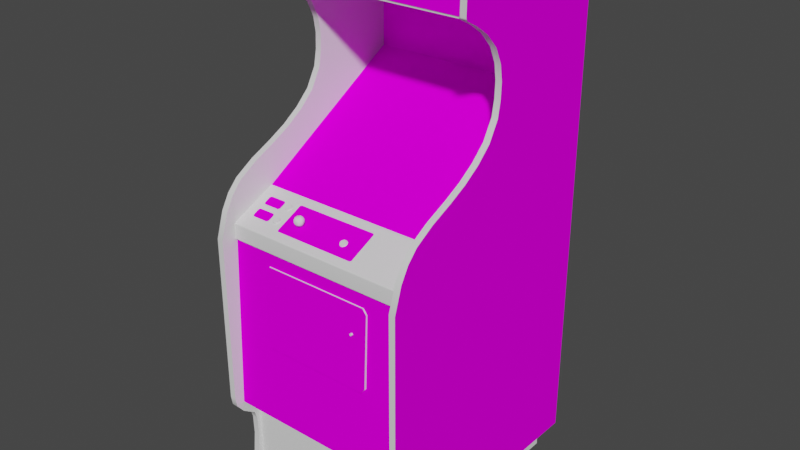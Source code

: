 # Source: grescue.blend  (saved by Blender 2.93.20; exported with 4.5.12 LTS)
import bpy
from mathutils import Matrix  # noqa: F401  (used for matrix-valued properties, if any)

bpy.ops.wm.read_factory_settings(use_empty=True)
scene = bpy.context.scene
scene.name = 'Scene'

# ---- images (referenced by path relative to the original .blend; pixels are not part of the script)
import os
ASSET_DIR = os.environ.get("B2B_ASSET_DIR", "")  # directory of the original .blend (textures are referenced by path, not embedded)
HERE = os.path.dirname(os.path.abspath(__file__))  # packed textures are extracted next to this script under _unpacked/

def load_image(name, relpath, width, height, colorspace="sRGB"):
    """Load a texture the original file referenced (path relative to the .blend, or extracted next to this script)."""
    p = next((c for c in (os.path.join(HERE, relpath), os.path.join(ASSET_DIR, relpath)) if relpath and os.path.exists(c)), "")
    if p:
        img = bpy.data.images.load(p, check_existing=True)
        img.name = name
    else:  # same state as the original file: an image datablock whose file is absent (Cycles renders it pink)
        img = bpy.data.images.new(name, width, height)
        img.source = "FILE"
        img.filepath = "//" + (relpath or name)
    img.colorspace_settings.name = colorspace
    return img
img_01grescuemarqueemap_tiff = load_image('01grescuemarqueemap.TIFF', '01grescuemarqueemap.TIFF', 1024, 1024, 'sRGB')
img_02grescuesnapmap_tiff = load_image('02grescuesnapmap.TIFF', '02grescuesnapmap.TIFF', 1024, 1024, 'sRGB')
img_grescuebezelmap_tiff = load_image('grescuebezelmap.TIFF', 'grescuebezelmap.TIFF', 1024, 1024, 'sRGB')
img_grescuereflectionmap_tiff = load_image('grescuereflectionmap.TIFF', 'grescuereflectionmap.TIFF', 1024, 1024, 'sRGB')
img_grescuesideartmap_tiff = load_image('grescuesideartmap.TIFF', 'grescuesideartmap.TIFF', 1024, 1024, 'sRGB')
img_grescuebezel2artmap_tiff = load_image('grescuebezel2artmap.TIFF', 'grescuebezel2artmap.TIFF', 1024, 1024, 'sRGB')

# ---- materials (node trees are filled in below, after node groups)
mat_01grescuemarquee = bpy.data.materials.new('01grescuemarquee')
mat_01grescuemarquee.use_transparent_shadow = False
mat_01grescuemarquee.roughness = 0.8807
mat_01grescuemarquee.specular_intensity = 0.0
mat_02grescuesnap = bpy.data.materials.new('02grescuesnap')
mat_02grescuesnap.use_transparent_shadow = False
mat_02grescuesnap.roughness = 0.8807
mat_02grescuesnap.specular_intensity = 0.0
mat_grescuebezel = bpy.data.materials.new('grescuebezel')
mat_grescuebezel.use_transparent_shadow = False
mat_grescuebezel.roughness = 0.8807
mat_grescuebezel.specular_intensity = 0.0
mat_grescuereflection = bpy.data.materials.new('grescuereflection')
mat_grescuereflection.use_transparent_shadow = False
mat_grescuereflection.roughness = 0.8807
mat_grescuereflection.specular_intensity = 0.0
mat_grescueblack = bpy.data.materials.new('grescueblack')
mat_grescueblack.use_transparent_shadow = False
mat_grescueblack.roughness = 0.8807
mat_grescueblack.specular_intensity = 0.0
mat_grescueshinywhite = bpy.data.materials.new('grescueshinywhite')
mat_grescueshinywhite.use_transparent_shadow = False
mat_grescueshinywhite.roughness = 0.8313
mat_grescueshinywhite.specular_intensity = 0.7216
mat_grescuesideart = bpy.data.materials.new('grescuesideart')
mat_grescuesideart.use_transparent_shadow = False
mat_grescuesideart.roughness = 0.8807
mat_grescuesideart.specular_intensity = 0.0
mat_grescuebezel2art = bpy.data.materials.new('grescuebezel2art')
mat_grescuebezel2art.use_transparent_shadow = False
mat_grescuebezel2art.roughness = 0.8807
mat_grescuebezel2art.specular_intensity = 0.0
mat_grescuesilver = bpy.data.materials.new('grescuesilver')
mat_grescuesilver.use_transparent_shadow = False
mat_grescuesilver.roughness = 0.8539
mat_grescuesilver.specular_intensity = 0.6588
mat_grescueshinyred = bpy.data.materials.new('grescueshinyred')
mat_grescueshinyred.use_transparent_shadow = False
mat_grescueshinyred.roughness = 0.8313
mat_grescueshinyred.specular_intensity = 0.6902
mat_grescueshinyblack = bpy.data.materials.new('grescueshinyblack')
mat_grescueshinyblack.use_transparent_shadow = False
mat_grescueshinyblack.roughness = 0.7934
mat_grescueshinyblack.specular_intensity = 0.6902

# ---- node groups
ng_auto_smooth = bpy.data.node_groups.new('Auto Smooth', 'GeometryNodeTree')
_s = ng_auto_smooth.interface.new_socket(name='Geometry', in_out='OUTPUT', socket_type='NodeSocketGeometry')
_s = ng_auto_smooth.interface.new_socket(name='Geometry', in_out='INPUT', socket_type='NodeSocketGeometry')
_s = ng_auto_smooth.interface.new_socket(name='Angle', in_out='INPUT', socket_type='NodeSocketFloat')
_s.subtype = 'ANGLE'
_s.min_value = 0.0
_s.max_value = 3.142
ng_auto_smooth.is_modifier = True
_N = ng_auto_smooth.nodes; _L = ng_auto_smooth.links
n0 = _N.new('NodeGroupOutput'); n0.name = 'Group Output'; n0.location = (480, -100)
n1 = _N.new('NodeGroupInput'); n1.name = 'Group Input'; n1.location = (-420, -300)
n2 = _N.new('NodeGroupInput'); n2.name = 'Group Input.001'; n2.location = (-60, -100)
n3 = _N.new('GeometryNodeSetShadeSmooth'); n3.name = 'Set Shade Smooth'; n3.location = (120, -100)
n3.domain = 'EDGE'
n4 = _N.new('GeometryNodeSetShadeSmooth'); n4.name = 'Set Shade Smooth.001'; n4.location = (300, -100)
n5 = _N.new('GeometryNodeInputMeshEdgeAngle'); n5.name = 'Edge Angle'; n5.location = (-420, -220)
n6 = _N.new('GeometryNodeInputEdgeSmooth'); n6.name = 'Is Edge Smooth'; n6.location = (-60, -160)
n7 = _N.new('GeometryNodeInputShadeSmooth'); n7.name = 'Is Face Smooth'; n7.location = (-240, -340)
n8 = _N.new('FunctionNodeBooleanMath'); n8.name = 'Boolean Math'; n8.location = (-60, -220)
n9 = _N.new('FunctionNodeCompare'); n9.name = 'Compare'; n9.location = (-240, -180)
n9.operation = 'LESS_EQUAL'
_L.new(n5.outputs[0], n9.inputs[0])
_L.new(n4.outputs[0], n0.inputs[0])
_L.new(n1.outputs[1], n9.inputs[1])
_L.new(n9.outputs[0], n8.inputs[0])
_L.new(n7.outputs[0], n8.inputs[1])
_L.new(n2.outputs[0], n3.inputs[0])
_L.new(n6.outputs[0], n3.inputs[1])
_L.new(n3.outputs[0], n4.inputs[0])
_L.new(n8.outputs[0], n3.inputs[2])
n0.is_active_output = True

# ---- material node trees
mat_01grescuemarquee.use_nodes = True; mat_01grescuemarquee.node_tree.nodes.clear()
_N = mat_01grescuemarquee.node_tree.nodes; _L = mat_01grescuemarquee.node_tree.links
n0 = _N.new('ShaderNodeBsdfPrincipled'); n0.name = 'Principled BSDF'; n0.location = (10, 300)
n0.distribution = 'GGX'
n0.subsurface_method = 'BURLEY'
n0.inputs[2].default_value = 0.8807
n0.inputs[3].default_value = 1.45
n0.inputs[13].default_value = 0.0
n0.inputs[27].default_value = (0.0, 0.0, 0.0, 1.0)
n0.inputs[28].default_value = 1.0
n1 = _N.new('ShaderNodeOutputMaterial'); n1.name = 'Material Output'; n1.location = (300, 300)
n2 = _N.new('ShaderNodeTexImage'); n2.name = 'Image Texture'; n2.location = (-300, 600)
n2.image = img_01grescuemarqueemap_tiff
_L.new(n0.outputs[0], n1.inputs[0])
_L.new(n2.outputs[0], n0.inputs[0])
n1.is_active_output = True
mat_02grescuesnap.use_nodes = True; mat_02grescuesnap.node_tree.nodes.clear()
_N = mat_02grescuesnap.node_tree.nodes; _L = mat_02grescuesnap.node_tree.links
n0 = _N.new('ShaderNodeBsdfPrincipled'); n0.name = 'Principled BSDF'; n0.location = (10, 300)
n0.distribution = 'GGX'
n0.subsurface_method = 'BURLEY'
n0.inputs[2].default_value = 0.8807
n0.inputs[3].default_value = 1.45
n0.inputs[13].default_value = 0.0
n0.inputs[27].default_value = (0.0, 0.0, 0.0, 1.0)
n0.inputs[28].default_value = 1.0
n1 = _N.new('ShaderNodeOutputMaterial'); n1.name = 'Material Output'; n1.location = (300, 300)
n2 = _N.new('ShaderNodeTexImage'); n2.name = 'Image Texture'; n2.location = (-300, 600)
n2.image = img_02grescuesnapmap_tiff
_L.new(n0.outputs[0], n1.inputs[0])
_L.new(n2.outputs[0], n0.inputs[0])
n1.is_active_output = True
mat_grescuebezel.use_nodes = True; mat_grescuebezel.node_tree.nodes.clear()
_N = mat_grescuebezel.node_tree.nodes; _L = mat_grescuebezel.node_tree.links
n0 = _N.new('ShaderNodeBsdfPrincipled'); n0.name = 'Principled BSDF'; n0.location = (10, 300)
n0.distribution = 'GGX'
n0.subsurface_method = 'BURLEY'
n0.inputs[2].default_value = 0.8807
n0.inputs[3].default_value = 1.45
n0.inputs[13].default_value = 0.0
n0.inputs[27].default_value = (0.0, 0.0, 0.0, 1.0)
n0.inputs[28].default_value = 1.0
n1 = _N.new('ShaderNodeOutputMaterial'); n1.name = 'Material Output'; n1.location = (300, 300)
n2 = _N.new('ShaderNodeTexImage'); n2.name = 'Image Texture'; n2.location = (-300, 600)
n2.image = img_grescuebezelmap_tiff
_L.new(n0.outputs[0], n1.inputs[0])
_L.new(n2.outputs[0], n0.inputs[0])
n1.is_active_output = True
mat_grescuereflection.use_nodes = True; mat_grescuereflection.node_tree.nodes.clear()
_N = mat_grescuereflection.node_tree.nodes; _L = mat_grescuereflection.node_tree.links
n0 = _N.new('ShaderNodeBsdfPrincipled'); n0.name = 'Principled BSDF'; n0.location = (10, 300)
n0.distribution = 'GGX'
n0.subsurface_method = 'BURLEY'
n0.inputs[2].default_value = 0.8807
n0.inputs[3].default_value = 1.45
n0.inputs[4].default_value = 0.65
n0.inputs[13].default_value = 0.0
n0.inputs[27].default_value = (0.0, 0.0, 0.0, 1.0)
n0.inputs[28].default_value = 1.0
n1 = _N.new('ShaderNodeOutputMaterial'); n1.name = 'Material Output'; n1.location = (300, 300)
n2 = _N.new('ShaderNodeTexImage'); n2.name = 'Image Texture'; n2.location = (-300, 600)
n2.image = img_grescuereflectionmap_tiff
_L.new(n0.outputs[0], n1.inputs[0])
_L.new(n2.outputs[0], n0.inputs[0])
n1.is_active_output = True
mat_grescueblack.use_nodes = True; mat_grescueblack.node_tree.nodes.clear()
_N = mat_grescueblack.node_tree.nodes; _L = mat_grescueblack.node_tree.links
n0 = _N.new('ShaderNodeBsdfPrincipled'); n0.name = 'Principled BSDF'; n0.location = (10, 300)
n0.distribution = 'GGX'
n0.subsurface_method = 'BURLEY'
n0.inputs[2].default_value = 0.8807
n0.inputs[3].default_value = 1.45
n0.inputs[13].default_value = 0.0
n0.inputs[27].default_value = (0.0, 0.0, 0.0, 1.0)
n0.inputs[28].default_value = 1.0
n1 = _N.new('ShaderNodeOutputMaterial'); n1.name = 'Material Output'; n1.location = (300, 300)
_L.new(n0.outputs[0], n1.inputs[0])
n1.is_active_output = True
mat_grescueshinywhite.use_nodes = True; mat_grescueshinywhite.node_tree.nodes.clear()
_N = mat_grescueshinywhite.node_tree.nodes; _L = mat_grescueshinywhite.node_tree.links
n0 = _N.new('ShaderNodeBsdfPrincipled'); n0.name = 'Principled BSDF'; n0.location = (10, 300)
n0.distribution = 'GGX'
n0.subsurface_method = 'BURLEY'
n0.inputs[2].default_value = 0.8313
n0.inputs[3].default_value = 1.45
n0.inputs[13].default_value = 0.7216
n0.inputs[27].default_value = (0.0, 0.0, 0.0, 1.0)
n0.inputs[28].default_value = 1.0
n1 = _N.new('ShaderNodeOutputMaterial'); n1.name = 'Material Output'; n1.location = (300, 300)
_L.new(n0.outputs[0], n1.inputs[0])
n1.is_active_output = True
mat_grescuesideart.use_nodes = True; mat_grescuesideart.node_tree.nodes.clear()
_N = mat_grescuesideart.node_tree.nodes; _L = mat_grescuesideart.node_tree.links
n0 = _N.new('ShaderNodeBsdfPrincipled'); n0.name = 'Principled BSDF'; n0.location = (10, 300)
n0.distribution = 'GGX'
n0.subsurface_method = 'BURLEY'
n0.inputs[2].default_value = 0.8807
n0.inputs[3].default_value = 1.45
n0.inputs[13].default_value = 0.0
n0.inputs[27].default_value = (0.0, 0.0, 0.0, 1.0)
n0.inputs[28].default_value = 1.0
n1 = _N.new('ShaderNodeOutputMaterial'); n1.name = 'Material Output'; n1.location = (300, 300)
n2 = _N.new('ShaderNodeTexImage'); n2.name = 'Image Texture'; n2.location = (-300, 600)
n2.image = img_grescuesideartmap_tiff
_L.new(n0.outputs[0], n1.inputs[0])
_L.new(n2.outputs[0], n0.inputs[0])
n1.is_active_output = True
mat_grescuebezel2art.use_nodes = True; mat_grescuebezel2art.node_tree.nodes.clear()
_N = mat_grescuebezel2art.node_tree.nodes; _L = mat_grescuebezel2art.node_tree.links
n0 = _N.new('ShaderNodeBsdfPrincipled'); n0.name = 'Principled BSDF'; n0.location = (10, 300)
n0.distribution = 'GGX'
n0.subsurface_method = 'BURLEY'
n0.inputs[2].default_value = 0.8807
n0.inputs[3].default_value = 1.45
n0.inputs[13].default_value = 0.0
n0.inputs[27].default_value = (0.0, 0.0, 0.0, 1.0)
n0.inputs[28].default_value = 1.0
n1 = _N.new('ShaderNodeOutputMaterial'); n1.name = 'Material Output'; n1.location = (300, 300)
n2 = _N.new('ShaderNodeTexImage'); n2.name = 'Image Texture'; n2.location = (-300, 600)
n2.image = img_grescuebezel2artmap_tiff
_L.new(n0.outputs[0], n1.inputs[0])
_L.new(n2.outputs[0], n0.inputs[0])
n1.is_active_output = True
mat_grescuesilver.use_nodes = True; mat_grescuesilver.node_tree.nodes.clear()
_N = mat_grescuesilver.node_tree.nodes; _L = mat_grescuesilver.node_tree.links
n0 = _N.new('ShaderNodeBsdfPrincipled'); n0.name = 'Principled BSDF'; n0.location = (10, 300)
n0.distribution = 'GGX'
n0.subsurface_method = 'BURLEY'
n0.inputs[2].default_value = 0.8539
n0.inputs[3].default_value = 1.45
n0.inputs[13].default_value = 0.6588
n0.inputs[27].default_value = (0.0, 0.0, 0.0, 1.0)
n0.inputs[28].default_value = 1.0
n1 = _N.new('ShaderNodeOutputMaterial'); n1.name = 'Material Output'; n1.location = (300, 300)
_L.new(n0.outputs[0], n1.inputs[0])
n1.is_active_output = True
mat_grescueshinyred.use_nodes = True; mat_grescueshinyred.node_tree.nodes.clear()
_N = mat_grescueshinyred.node_tree.nodes; _L = mat_grescueshinyred.node_tree.links
n0 = _N.new('ShaderNodeBsdfPrincipled'); n0.name = 'Principled BSDF'; n0.location = (10, 300)
n0.distribution = 'GGX'
n0.subsurface_method = 'BURLEY'
n0.inputs[2].default_value = 0.8313
n0.inputs[3].default_value = 1.45
n0.inputs[13].default_value = 0.6902
n0.inputs[27].default_value = (0.0, 0.0, 0.0, 1.0)
n0.inputs[28].default_value = 1.0
n1 = _N.new('ShaderNodeOutputMaterial'); n1.name = 'Material Output'; n1.location = (300, 300)
_L.new(n0.outputs[0], n1.inputs[0])
n1.is_active_output = True
mat_grescueshinyblack.use_nodes = True; mat_grescueshinyblack.node_tree.nodes.clear()
_N = mat_grescueshinyblack.node_tree.nodes; _L = mat_grescueshinyblack.node_tree.links
n0 = _N.new('ShaderNodeBsdfPrincipled'); n0.name = 'Principled BSDF'; n0.location = (10, 300)
n0.distribution = 'GGX'
n0.subsurface_method = 'BURLEY'
n0.inputs[2].default_value = 0.7934
n0.inputs[3].default_value = 1.45
n0.inputs[13].default_value = 0.6902
n0.inputs[27].default_value = (0.0, 0.0, 0.0, 1.0)
n0.inputs[28].default_value = 1.0
n1 = _N.new('ShaderNodeOutputMaterial'); n1.name = 'Material Output'; n1.location = (300, 300)
_L.new(n0.outputs[0], n1.inputs[0])
n1.is_active_output = True

# ---- world
world_world = bpy.data.worlds.new('World'); scene.world = world_world
world_world.use_nodes = True; world_world.node_tree.nodes.clear()
_N = world_world.node_tree.nodes; _L = world_world.node_tree.links
n0 = _N.new('ShaderNodeOutputWorld'); n0.name = 'World Output'; n0.location = (300, 300)
n1 = _N.new('ShaderNodeBackground'); n1.name = 'Background'; n1.location = (10, 300)
n1.inputs[0].default_value = (0.05088, 0.05088, 0.05088, 1.0)
_L.new(n1.outputs[0], n0.inputs[0])
n0.is_active_output = True
world_world.color = (0.05088, 0.05088, 0.05088)
world_world.use_sun_shadow = False
world_world.sun_shadow_jitter_overblur = 0.0

# ---- meshes
me_grescue = bpy.data.meshes.new('grescue')
me_grescue.from_pydata([(-0.2645, 0.6109, -0.05009), (0.3513, 0.6109, -0.05009), (0.3513, 0.74, -0.05329), (-0.2645, 0.74, -0.05329), (0.1382, 0.1484, -0.2159), (0.2286, 0.1302, -0.2262), (0.2264, 0.1861, -0.3255), (-0.04394, 0.0171, -0.0259), (0.04464, 0.01994, -0.02163), (0.045, 0.08967, -0.1099), (0.1322, 0.2508, -0.4276), (0.04464, 0.2547, -0.4261), (0.045, 0.2121, -0.3205), (-0.0507, 0.148, -0.2159), (-0.1421, 0.1299, -0.2262), (-0.14, 0.0726, -0.1319), (0.1364, 0.08434, -0.1166), (-0.04999, 0.2039, -0.3223), (-0.04892, 0.08434, -0.117), (0.1364, 0.2046, -0.3226), (0.1322, 0.0171, -0.0259), (0.2207, 0.0114, -0.03978), (0.2264, 0.0726, -0.1319), (-0.04536, 0.2505, -0.4268), (-0.1364, 0.2359, -0.4247), (-0.1418, 0.185, -0.3247), (0.045, 0.1576, -0.2113), (0.2207, 0.237, -0.4261), (-0.1336, 0.0114, -0.03978), (-0.2666, 0.0171, 0.03671), (0.3552, 0.0171, 0.03671), (0.3552, 0.3145, -0.4674), (-0.2666, 0.3145, -0.4674), (-0.1709, 0.3028, -0.451), (0.2595, 0.3028, -0.451), (-0.1709, 0.03524, 0.002204), (0.2595, 0.03524, 0.002204), (-0.2627, -0.8944, -0.5933), (-0.2627, 0.317, -0.1789), (-0.2627, -0.7208, 0.1637), (0.352, -0.7489, 0.1541), (0.352, -0.7208, 0.1637), (0.352, -0.08607, 0.2359), (0.352, -0.6596, 0.2313), (-0.2627, -0.6596, 0.2313), (-0.2627, -0.6902, 0.2071), (-0.2627, -0.7489, 0.1541), (0.352, 0.7503, -0.308), (-0.2674, -0.884, -0.5688), (-0.2674, 0.6027, -0.5688), (-0.2627, 0.7503, -0.308), (-0.2627, 0.4646, -0.1821), (0.352, 0.1459, 0.01572), (0.3588, -0.884, -0.5688), (-0.2627, -0.8944, 0.1587), (-0.2674, 0.6048, -0.05223), (-0.2684, 0.5667, -0.4678), (0.352, 0.4155, -0.1899), (0.352, 0.4646, -0.1821), (-0.2627, 0.5137, -0.1593), (0.3502, -0.9463, -0.5197), (0.3502, -0.9463, 0.08723), (0.3588, 0.7364, -0.2913), (-0.2674, -0.884, 0.1406), (-0.2674, 0.7364, -0.2913), (0.3588, 0.6027, -0.5688), (0.04536, 0.02065, 0.01715), (0.2286, 0.1302, -0.2269), (0.3228, 0.1555, -0.2127), (0.04464, 0.2547, -0.4265), (-0.2375, 0.1569, -0.2116), (-0.1421, 0.1299, -0.2269), (-0.1418, 0.185, -0.3251), (0.3207, 0.2238, -0.3279), (0.2264, 0.1857, -0.3262), (0.3588, -0.884, 0.1406), (0.3588, -0.6478, 0.1406), (0.3588, 0.6048, -0.05223), (0.3588, 0.7468, -0.05401), (-0.2674, 0.7468, -0.05401), (0.352, 0.6176, -0.02981), (-0.04394, 0.0171, -0.02626), (-0.2396, 0.09038, -0.09954), (-0.1336, 0.0114, -0.04049), (0.352, 0.1765, -0.04404), (0.352, 0.2138, -0.09919), (0.352, 0.6215, -0.5933), (-0.2627, -0.08607, 0.2359), (-0.2627, 0.5582, -0.1177), (-0.261, -0.8449, -0.5197), (0.3502, -0.8449, -0.5197), (-0.261, -0.9463, -0.5197), (-0.261, -0.9463, 0.08723), (-0.261, -0.8449, 0.08723), (0.3502, -0.8449, 0.08723), (-0.13, -0.408, 0.1616), (-0.1436, -0.1615, 0.1491), (-0.1436, -0.392, 0.1609), (-0.13, -0.1437, 0.1872), (0.2193, -0.1455, 0.1484), (0.2328, -0.392, 0.1609), (0.2328, -0.1615, 0.1491), (0.2328, -0.1597, 0.1883), (-0.2674, -0.6574, 0.2029), (-0.2674, -0.6478, 0.1406), (0.2193, -0.408, 0.1616), (-0.13, -0.1455, 0.1484), (-0.1436, -0.1597, 0.1883), (0.352, 0.7482, -0.0323), (0.3261, 0.01852, 0.01857), (0.2207, 0.0114, -0.04049), (-0.2627, 0.6215, -0.5933), (-0.2827, 0.7503, -0.308), (-0.2627, 0.7482, -0.0323), (-0.2328, 0.2964, -0.4468), (-0.04536, 0.2505, -0.4272), (0.352, -0.8944, 0.1587), (0.352, -0.8944, -0.5933), (0.3719, -0.8944, -0.5933), (-0.14, 0.0726, -0.1326), (0.352, 0.2583, -0.1461), (0.3246, 0.08896, -0.1003), (0.2264, 0.0726, -0.1323), (0.1322, 0.2508, -0.4283), (0.3719, 0.7482, -0.0323), (-0.2827, 0.6215, -0.5933), (0.3719, 0.6215, -0.5933), (0.1802, 0.01994, 0.0175), (0.1322, 0.0171, -0.02626), (0.04464, 0.01994, -0.02199), (0.2193, -0.1437, 0.1872), (-0.13, -0.4063, 0.2007), (-0.1436, -0.3902, 0.1997), (-0.09339, 0.2953, -0.4461), (0.3189, 0.2946, -0.4471), (0.352, 0.0758, 0.1506), (-0.1364, 0.2359, -0.4251), (-0.2421, 0.0203, 0.01893), (0.352, -0.005672, 0.2107), (0.2207, 0.237, -0.4268), (-0.235, 0.2245, -0.3258), (-0.09126, 0.02065, 0.01786), (0.1802, 0.2946, -0.4464), (0.04536, 0.2946, -0.4457), (0.3719, -0.6902, 0.2071), (0.352, -0.6902, 0.2071), (-0.2827, -0.6902, 0.2071), (0.3719, -0.6596, 0.2313), (0.3719, -0.7489, 0.1541), (0.3719, -0.7208, 0.1637), (-0.2827, -0.08607, 0.2359), (-0.2627, -0.6297, 0.2363), (0.352, -0.6297, 0.2363), (0.3719, -0.08607, 0.2359), (0.352, -0.8147, 0.1516), (-0.2627, -0.8147, 0.1516), (-0.2627, 0.1765, -0.04404), (-0.2627, 0.2138, -0.09919), (-0.145, 2.039e-05, 0.08545), (-0.135, 0.001444, 0.08616), (-0.1372, 0.003934, 0.08083), (-0.145, -0.02239, 0.1342), (-0.135, -0.02097, 0.1349), (-0.1372, -0.01848, 0.1299), (-0.2627, 0.3665, -0.1881), (-0.2827, 0.3665, -0.1881), (-0.2827, 0.2583, -0.1461), (0.352, 0.3665, -0.1881), (0.352, 0.317, -0.1789), (0.3719, 0.0758, 0.1506), (-0.2627, 0.0758, 0.1506), (0.3719, 0.4646, -0.1821), (0.3719, 0.5137, -0.1593), (0.3719, 0.5888, -0.07357), (0.352, 0.5888, -0.07357), (0.352, 0.5582, -0.1177), (0.352, 0.1132, 0.0883), (-0.2827, 0.5137, -0.1593), (-0.2627, 0.5888, -0.07357), (-0.1418, -0.02453, 0.1434), (-0.1372, -0.0231, 0.1402), (-0.1372, -0.001047, 0.0915), (-0.2827, 0.4646, -0.1821), (-0.2827, 0.4155, -0.1899), (-0.2627, 0.04022, 0.1844), (-0.2827, 0.04022, 0.1844), (-0.2627, -0.005672, 0.2107), (-0.2827, 0.6176, -0.02981), (-0.2627, 0.6176, -0.02981), (0.352, 0.04022, 0.1844), (-0.2627, 0.1132, 0.0883), (-0.2627, 0.1459, 0.01572), (0.3719, -0.8147, 0.1516), (-0.1535, 0.003578, 0.08012), (-0.1482, 0.005001, 0.07656), (-0.1535, -0.01883, 0.1289), (-0.1482, -0.01706, 0.1253), (0.3719, 0.317, -0.1789), (-0.2627, 0.2583, -0.1461), (-0.1482, -0.02559, 0.1442), (-0.1361, -0.02417, 0.1406), (-0.1418, -0.02559, 0.1442), (-0.1535, -0.003893, 0.09079), (-0.1482, -0.005316, 0.09435), (-0.1482, -0.003181, 0.09541), (-0.1361, -0.001758, 0.09186), (-0.1418, -0.003181, 0.09541), (0.352, 0.5137, -0.1593), (0.3719, 0.5582, -0.1177), (-0.2827, 0.1765, -0.04404), (-0.1361, -0.02097, 0.1281), (-0.1361, -0.01883, 0.1289), (-0.1418, -0.01919, 0.1246), (-0.1343, -0.001047, 0.0851), (-0.1361, 0.001443, 0.0794), (-0.1361, 0.003578, 0.08012), (-0.1535, -0.001758, 0.09186), (-0.1556, 0.0007319, 0.08581), (-0.1556, -0.001047, 0.0851), (-0.1535, 0.001443, 0.0794), (-0.1535, -0.02417, 0.1406), (-0.1556, -0.02133, 0.1349), (-0.1556, -0.02346, 0.1338), (-0.1535, -0.02097, 0.1281), (-0.2627, 0.4155, -0.1899), (-0.1343, 0.0007319, 0.08581), (-0.1343, -0.02133, 0.1349), (-0.1418, -0.01706, 0.1253), (-0.1418, 0.005001, 0.07656), (0.352, 0.6094, -0.03444), (-0.2627, 0.6094, -0.03444), (-0.1528, -0.0231, 0.1402), (-0.1478, -0.02453, 0.1434), (-0.1418, 0.005357, 0.07763), (-0.1418, -0.01706, 0.1264), (-0.1482, 0.005357, 0.07798), (-0.1528, 0.003934, 0.08083), (-0.1528, -0.01848, 0.1299), (-0.1478, -0.00247, 0.0947), (-0.1418, -0.00247, 0.0947), (-0.1482, -0.01706, 0.1267), (-0.1546, 0.001444, 0.08616), (-0.1528, -0.001047, 0.0915), (-0.1546, -0.02097, 0.1349), (-0.1485, -0.01955, 0.1239), (-0.1347, -0.02168, 0.1264), (-0.1411, -0.0199, 0.1221), (-0.1414, -0.01955, 0.1239), (-0.1542, 0.001088, 0.07869), (-0.1485, 0.002511, 0.07514), (-0.1489, 0.002511, 0.07336), (-0.1542, -0.02133, 0.1274), (-0.1489, -0.0199, 0.1221), (-0.1347, 0.0003762, 0.07763), (-0.1411, 0.002511, 0.07336), (-0.1414, 0.002511, 0.07514), (0.08662, -0.01563, 0.115), (0.09232, -0.01385, 0.1114), (0.09196, -0.01421, 0.1093), (0.09979, -0.01421, 0.1093), (0.1062, -0.01599, 0.1136), (-0.1357, -0.02666, 0.1399), (-0.1414, -0.02844, 0.1438), (-0.1411, -0.02986, 0.1442), (-0.1489, -0.02986, 0.1442), (0.09943, -0.02275, 0.1313), (0.09232, -0.02275, 0.1313), (0.09196, -0.02417, 0.1313), (0.08556, -0.02239, 0.1271), (-0.1357, -0.004249, 0.09114), (-0.1414, -0.006027, 0.09506), (-0.1411, -0.007806, 0.09541), (-0.1489, -0.007806, 0.09541), (-0.1485, -0.006027, 0.09506), (-0.1553, -0.005672, 0.09114), (0.1051, -0.02097, 0.1274), (0.09979, -0.02417, 0.1313), (-0.1485, -0.02844, 0.1438), (-0.1553, -0.02808, 0.1399), (0.1073, -0.01812, 0.121), (0.1062, -0.02239, 0.1271), (-0.1336, -0.001758, 0.0851), (-0.1347, -0.005672, 0.09114), (-0.1336, -0.02382, 0.1338), (-0.1347, -0.02808, 0.1399), (0.08662, -0.02097, 0.1274), (0.08307, -0.01919, 0.1203), (-0.1542, -0.02666, 0.1399), (-0.1578, -0.02488, 0.1331), (-0.1542, -0.004249, 0.09114), (-0.1578, -0.00247, 0.08439), (-0.1564, -0.02382, 0.1338), (-0.1553, -0.02168, 0.1264), (0.08413, -0.01812, 0.121), (0.08556, -0.01599, 0.1136), (-0.1564, -0.001758, 0.0851), (-0.1553, 0.0003762, 0.07763), (-0.1322, -0.02488, 0.1331), (-0.1357, -0.02133, 0.1274), (-0.1322, -0.00247, 0.08439), (-0.1357, 0.001088, 0.07869), (0.1087, -0.01919, 0.1203), (0.1051, -0.01563, 0.115), (-0.1361, -0.02631, 0.1395), (-0.1418, -0.02773, 0.1431), (0.09232, -0.02204, 0.1303), (-0.1418, -0.005316, 0.09435), (-0.1361, -0.003893, 0.09079), (-0.1482, -0.02773, 0.1431), (0.1065, -0.01777, 0.121), (-0.1343, -0.02346, 0.1338), (-0.1535, -0.02631, 0.1395), (0.09908, -0.01385, 0.1114), (-0.1482, -0.01919, 0.1246), (-0.1482, 0.002867, 0.07585), (-0.1418, 0.002867, 0.07585), (-0.2827, -0.7489, 0.1541), (-0.2827, -0.7208, 0.1637), (-0.2827, -0.6596, 0.2313), (0.3719, 0.04022, 0.1844), (0.3719, 0.7503, -0.308), (-0.2827, -0.8147, 0.1516), (-0.2827, 0.317, -0.1789), (0.3719, 0.1765, -0.04404), (-0.2827, 0.1459, 0.01572), (-0.2827, -0.8944, -0.5933), (0.3588, -0.08572, 0.1801), (-0.2674, -0.08572, 0.1801), (0.3588, -0.6574, 0.2029), (0.2328, -0.3902, 0.1997), (0.3719, 0.6176, -0.02981), (0.3719, 0.2583, -0.1461), (0.3719, 0.2138, -0.09919), (-0.2827, 0.7482, -0.0323), (-0.2827, 0.2138, -0.09919), (-0.2827, 0.1132, 0.0883), (-0.2827, 0.5888, -0.07357), (-0.2855, 0.6301, -0.3532), (-0.2855, 0.6301, -0.04049), (-0.2855, 0.7151, -0.04049), (-0.2855, 0.7151, -0.3532), (0.3719, 0.4155, -0.1899), (0.3719, 0.3665, -0.1881), (-0.2257, -0.009585, 0.1), (-0.1695, -0.007451, 0.09541), (-0.1745, 0.003578, 0.07087), (-0.2307, 0.001799, 0.07514), (-0.2257, -0.03058, 0.1459), (-0.1695, -0.02844, 0.1413), (-0.1745, -0.01741, 0.1168), (-0.2307, -0.01919, 0.1214), (-0.2827, 0.5582, -0.1177), (0.3719, 0.1459, 0.01572), (-0.2827, -0.005672, 0.2107), (0.3719, -0.005672, 0.2107), (0.2193, -0.4063, 0.2007), (-0.2827, 0.0758, 0.1506), (0.3719, 0.1132, 0.0883), (-0.2827, -0.8944, 0.1587), (0.3719, -0.8944, 0.1587), (-0.1695, -0.01919, 0.1214), (-0.1695, 0.001799, 0.07514), (-0.2257, -0.01741, 0.1168), (-0.2257, 0.003578, 0.07087), (-0.1745, -0.009585, 0.1), (-0.1745, -0.03058, 0.1459), (-0.2307, -0.02844, 0.1413), (-0.2307, -0.007451, 0.09541), (0.3719, -0.6297, 0.2363), (-0.2827, -0.6297, 0.2363), (0.3719, 0.6094, -0.03444), (-0.2827, 0.6094, -0.03444), (-0.2652, 0.3042, -0.4678), (0.3559, 0.3042, -0.4678), (0.3545, 0.5667, -0.4678), (-0.1144, -0.03733, 0.1605), (0.1564, -0.03556, 0.157), (0.1521, 0.007136, 0.06304), (-0.1183, 0.005713, 0.0666), (0.1521, -0.03733, 0.1605), (-0.1183, -0.03556, 0.157), (-0.1144, 0.007136, 0.06304), (0.1564, 0.005713, 0.0666), (-0.2677, 0.01852, 0.03671), (-0.2677, -0.04765, 0.1833), (0.3584, -0.07078, 0.02853), (0.3584, -0.04765, 0.1833), (0.3584, 0.01852, 0.03671), (-0.2677, -0.07078, 0.02853), (0.3584, -0.05156, 0.1872), (-0.2677, -0.05156, 0.1872), (-0.2677, -0.09781, 0.1872), (0.3584, -0.09781, 0.1872), (-0.05853, -0.003181, 0.1257), (-0.06208, -0.005316, 0.1303), (-0.06208, -0.03022, 0.1192), (-0.06208, -0.001047, 0.1207), (-0.06208, -0.02631, 0.1096), (-0.06813, -0.02951, 0.1171), (-0.05853, -0.02808, 0.1143), (0.1809, -0.2366, 0.1872), (0.1855, -0.238, 0.1872), (0.1855, -0.238, 0.1979), (0.1884, -0.2341, 0.1872), (0.1855, -0.2302, 0.1872), (-0.06813, -0.004604, 0.1285), (-0.06813, -0.001758, 0.1225), (-0.06813, -0.02702, 0.1114), (0.1809, -0.2316, 0.1872), (0.1855, -0.2302, 0.1979), (0.1809, -0.2316, 0.1979), (0.1884, -0.2341, 0.1979), (0.1809, -0.2366, 0.1979), (0.09267, -0.01136, 0.1139), (0.09587, -0.01634, 0.1217), (0.1055, -0.01492, 0.1225), (0.1037, -0.01279, 0.1171), (0.08698, -0.01314, 0.1164), (0.09232, -0.01136, 0.1128), (0.09232, -0.0135, 0.1118), (0.08698, -0.02026, 0.1267), (0.09232, -0.0199, 0.1313), (0.1044, -0.01812, 0.1278), (0.09908, -0.0199, 0.1313), (0.09908, -0.02204, 0.1303), (0.1044, -0.01528, 0.1153), (0.1044, -0.01314, 0.1164), (0.08698, -0.01812, 0.1278), (0.08485, -0.01563, 0.1221), (0.08485, -0.01777, 0.121), (0.08698, -0.01528, 0.1153), (0.1044, -0.02026, 0.1267), (0.1065, -0.01563, 0.1221), (0.09908, -0.0135, 0.1118), (0.09872, -0.01883, 0.131), (0.1037, -0.01741, 0.1274), (0.09872, -0.01101, 0.1139), (0.08769, -0.01279, 0.1171), (0.08591, -0.01492, 0.1225), (0.09908, -0.01136, 0.1128), (0.08769, -0.01741, 0.1274), (0.09267, -0.01883, 0.131), (-0.07027, 0.01034, 0.1363), (-0.07703, 0.007491, 0.1296), (-0.07489, 0.003222, 0.137), (-0.05639, -0.01136, 0.1171), (-0.05924, -0.003537, 0.1114), (-0.05177, -0.004249, 0.116), (-0.06066, 0.01532, 0.1242), (-0.05888, 0.01105, 0.1164), (-0.06778, 0.01212, 0.1175), (-0.05888, 0.001088, 0.142), (-0.06351, -0.006383, 0.1417), (-0.0539, -0.005316, 0.1388), (-0.07881, -0.00247, 0.1313), (-0.07774, -0.007095, 0.1239), (-0.07454, -0.01136, 0.131), (-0.05924, -0.01314, 0.1356), (-0.06351, 0.005357, 0.1118), (-0.07881, 0.001443, 0.1221), (-0.06066, 0.00927, 0.1392), (-0.05248, 0.00429, 0.137), (-0.05497, 0.01212, 0.1317), (-0.05639, -0.01492, 0.1264), (-0.04963, -0.008518, 0.1235), (-0.05177, -0.0103, 0.1321), (-0.04892, 0.006068, 0.1292), (-0.06778, -0.002114, 0.1111), (-0.07276, 0.00429, 0.1146), (-0.07169, -0.01314, 0.1217), (-0.0539, 0.00429, 0.1146), (-0.05248, 0.01034, 0.1221), (-0.07276, -0.005316, 0.1388), (-0.06778, 0.002511, 0.1417), (-0.066, -0.01634, 0.1292), (-0.06778, -0.01208, 0.1367), (-0.04821, -0.00247, 0.1313), (-0.04821, 0.001443, 0.1221), (-0.066, -0.0103, 0.1143), (-0.07489, 0.00927, 0.1214), (-0.07027, 0.0139, 0.1271), (-0.06351, 0.01461, 0.1324), (-0.07454, -0.005316, 0.116), (-0.06351, -0.01563, 0.1207)], [], [(404, 408, 410, 409), (210, 212, 227, 211), (15, 18, 13, 14), (225, 205, 307, 213), (16, 22, 5, 4), (6, 19, 4, 5), (8, 20, 16, 9), (214, 315, 228, 215), (26, 13, 18, 9), (18, 15, 28, 7), (22, 16, 20, 21), (314, 219, 193, 194), (233, 228, 194, 235), (17, 25, 14, 13), (25, 17, 23, 24), (270, 269, 307, 306), (304, 303, 200, 201), (388, 383, 387, 385), (369, 318, 44, 151), (334, 209, 156, 157), (37, 38, 39), (40, 41, 42), (41, 43, 42), (44, 45, 39), (37, 39, 46), (244, 251, 223, 313), (41, 145, 43), (184, 44, 39), (76, 104, 63, 75), (154, 168, 47), (37, 50, 51), (40, 42, 52), (157, 156, 39), (79, 78, 62, 64), (37, 155, 54), (97, 95, 131, 132), (57, 58, 47), (50, 59, 51), (75, 63, 48, 53), (103, 328, 326, 327), (120, 331, 197, 168), (129, 66, 127), (69, 143, 133), (232, 199, 201, 179), (143, 69, 123), (72, 140, 70, 71), (86, 126, 118, 117), (116, 359, 192, 154), (80, 108, 47), (66, 129, 81), (154, 84, 85), (50, 113, 188), (154, 40, 52), (37, 111, 50), (175, 174, 47), (184, 87, 44), (42, 176, 52), (37, 164, 38), (50, 178, 88), (108, 124, 320, 47), (321, 358, 54, 155), (323, 84, 52, 352), (409, 411, 403, 404), (168, 167, 47), (84, 323, 332, 85), (102, 329, 100, 101), (374, 77, 55, 56), (93, 89, 91, 92), (2, 3, 0, 1), (156, 184, 39), (419, 433, 312, 257), (325, 125, 111, 37), (109, 110, 128), (92, 61, 94, 93), (391, 392, 389, 390), (339, 340, 337, 338), (412, 410, 408, 400), (114, 136, 115), (42, 189, 176), (191, 190, 184), (341, 57, 167, 342), (322, 166, 198, 38), (271, 282, 269, 270), (154, 120, 168), (38, 198, 39), (311, 222, 291, 287), (207, 175, 47), (37, 51, 224), (142, 123, 139), (50, 88, 59), (141, 81, 83), (127, 128, 129), (130, 102, 101, 99), (374, 56, 372, 373), (329, 355, 105, 100), (58, 207, 47), (281, 213, 269, 282), (117, 116, 154), (107, 98, 106, 96), (133, 115, 69), (139, 134, 142), (189, 135, 176), (190, 170, 184), (83, 137, 141), (42, 138, 189), (184, 186, 87), (154, 85, 120), (198, 157, 39), (297, 245, 298, 283), (174, 80, 47), (50, 188, 178), (67, 68, 73, 74), (37, 46, 155), (37, 224, 164), (167, 57, 47), (122, 121, 68, 67), (43, 152, 42), (87, 151, 44), (174, 229, 80), (188, 230, 178), (81, 141, 66), (123, 142, 143), (115, 133, 114), (154, 52, 84), (156, 191, 184), (128, 127, 109), (148, 40, 154, 192), (176, 357, 352, 52), (117, 118, 359, 116), (43, 147, 368, 152), (124, 108, 80, 330), (370, 229, 174, 173), (31, 32, 29, 30), (57, 341, 171, 58), (146, 317, 39, 45), (49, 65, 53, 48), (158, 159, 160), (161, 162, 163), (126, 86, 47, 320), (65, 49, 64, 62), (418, 439, 433, 419), (189, 319, 169, 135), (319, 189, 138, 354), (370, 330, 80, 229), (42, 153, 354, 138), (331, 120, 85, 332), (46, 39, 317, 316), (37, 54, 358, 325), (353, 150, 87, 186), (178, 230, 371, 336), (179, 180, 161), (239, 181, 158), (188, 113, 333, 187), (147, 43, 145, 144), (170, 190, 335, 356), (224, 51, 182, 183), (164, 224, 183, 165), (153, 42, 152, 368), (41, 149, 144, 145), (222, 311, 220, 221), (196, 227, 212, 313), (208, 175, 207, 172), (209, 324, 191, 156), (424, 431, 422, 423), (357, 176, 135, 169), (4, 26, 9, 16), (211, 226, 310, 210), (34, 33, 35, 36), (388, 385, 392, 391), (204, 216, 202, 203), (306, 307, 205, 206), (394, 405, 398, 395), (428, 417, 430, 429), (149, 41, 40, 148), (336, 351, 88, 178), (175, 208, 173, 174), (95, 105, 355, 131), (221, 195, 223, 222), (90, 94, 61, 60), (217, 193, 219, 218), (384, 386, 387, 383), (11, 23, 17, 12), (346, 343, 344, 345), (439, 426, 425, 433), (215, 225, 213, 214), (166, 334, 157, 198), (324, 335, 190, 191), (59, 88, 351, 177), (155, 46, 316, 321), (60, 61, 92, 91), (218, 202, 216, 217), (315, 214, 300, 255), (231, 232, 161), (242, 238, 158), (158, 160, 233), (26, 4, 19, 12), (161, 163, 234), (313, 223, 195, 196), (235, 236, 158), (240, 237, 161), (177, 182, 51, 59), (401, 403, 411, 402), (158, 181, 159), (232, 179, 161), (161, 180, 162), (238, 239, 158), (356, 185, 184, 170), (161, 234, 240), (158, 233, 235), (187, 371, 230, 188), (402, 412, 400, 401), (241, 242, 158), (236, 241, 158), (243, 231, 161), (237, 243, 161), (285, 293, 286, 268), (252, 292, 251, 244), (218, 219, 248, 295), (296, 290, 295, 248), (304, 308, 277, 262), (250, 296, 248, 249), (110, 109, 121, 122), (217, 241, 236, 193), (270, 273, 272, 271), (277, 287, 278, 264), (199, 232, 231, 220), (265, 275, 431, 424), (267, 276, 265, 266), (273, 289, 274, 272), (246, 252, 244, 247), (258, 294, 256, 257), (266, 285, 268, 267), (276, 280, 275, 265), (439, 436, 416, 426), (159, 225, 215, 160), (280, 301, 279, 275), (249, 255, 254, 250), (284, 297, 283, 261), (432, 415, 435, 422), (440, 427, 421, 441), (202, 218, 295, 289), (299, 253, 300, 281), (292, 288, 291, 251), (282, 299, 281), (249, 248, 219, 314), (195, 237, 240, 196), (172, 207, 58, 171), (238, 204, 206, 239), (306, 203, 273, 270), (19, 6, 27, 10), (449, 470, 446, 458), (308, 311, 287, 277), (262, 261, 303, 304), (301, 260, 302, 279), (428, 438, 437, 417), (309, 431, 275, 279), (257, 312, 259, 258), (281, 300, 214, 213), (466, 476, 464, 477), (247, 298, 245, 246), (162, 226, 211, 163), (255, 249, 314, 315), (203, 202, 289, 273), (13, 26, 12, 17), (279, 302, 425, 309), (436, 439, 418, 413), (243, 221, 220, 231), (312, 302, 260, 259), (181, 205, 225, 159), (9, 18, 7, 8), (468, 450, 458, 467), (193, 236, 235, 194), (82, 137, 83, 119), (263, 284, 261, 262), (289, 295, 290, 274), (266, 265, 424, 305), (213, 307, 269), (216, 242, 241, 217), (293, 285, 420), (227, 234, 163, 211), (410, 412, 402, 409), (179, 201, 200, 180), (98, 130, 99, 106), (460, 462, 481, 442), (222, 223, 251, 291), (395, 399, 393, 394), (305, 420, 285, 266), (433, 425, 302, 312), (417, 437, 413, 418), (423, 434, 441, 421), (257, 256, 430, 419), (247, 244, 313, 212), (132, 107, 96, 97), (239, 206, 205, 181), (420, 429, 293), (255, 300, 253, 254), (112, 125, 325, 321), (262, 277, 264, 263), (316, 317, 150), (197, 149, 118), (317, 318, 150), (147, 144, 149), (317, 146, 318), (319, 147, 149), (171, 118, 320), (112, 321, 322), (323, 319, 149), (316, 150, 324), (47, 86, 117, 154), (149, 148, 118), (148, 192, 118), (104, 76, 328, 103), (172, 171, 320), (112, 182, 177), (407, 398, 405, 406), (330, 320, 124), (331, 332, 149), (187, 333, 112), (321, 316, 324), (321, 334, 166), (118, 126, 320), (330, 173, 320), (150, 185, 335), (319, 153, 147), (112, 165, 183), (187, 112, 336), (194, 228, 315, 314), (341, 342, 118), (350, 347, 348, 349), (71, 70, 82, 119), (321, 166, 322), (197, 331, 149), (208, 172, 320), (112, 177, 351), (321, 324, 209), (323, 352, 319), (150, 353, 185), (319, 354, 153), (329, 102, 130), (132, 131, 107), (171, 341, 118), (112, 183, 182), (131, 355, 329), (130, 98, 107), (185, 356, 335), (357, 169, 319), (321, 209, 334), (332, 323, 149), (325, 358, 321), (192, 359, 118), (348, 360, 349), (344, 361, 345), (362, 350, 349), (363, 346, 345), (343, 364, 344), (347, 365, 348), (350, 366, 347), (346, 367, 343), (112, 322, 165), (342, 197, 118), (173, 208, 320), (112, 351, 336), (153, 368, 147), (318, 369, 150), (330, 370, 173), (371, 187, 336), (150, 335, 324), (352, 357, 319), (397, 407, 406, 396), (234, 227, 196, 240), (375, 379, 376), (378, 380, 375), (381, 378, 377), (376, 382, 377), (79, 55, 77, 78), (165, 322, 38, 164), (50, 111, 125, 112), (168, 197, 342, 167), (378, 375, 376, 377), (130, 107, 131, 329), (396, 393, 399, 397), (12, 19, 10, 11), (201, 199, 308, 304), (318, 146, 45, 44), (423, 421, 305, 424), (212, 210, 298, 247), (60, 91, 89, 90), (204, 238, 242, 216), (151, 87, 150, 369), (411, 409, 402), (203, 306, 206, 204), (413, 437, 414), (414, 415, 416), (226, 200, 303, 310), (420, 305, 421, 427), (429, 420, 427, 428), (112, 333, 113, 50), (431, 309, 432, 422), (426, 432, 309, 425), (419, 430, 417, 418), (389, 386, 384, 390), (434, 435, 414), (185, 353, 186, 184), (414, 416, 436), (414, 435, 415), (199, 220, 311, 308), (437, 438, 414), (441, 434, 414), (414, 436, 413), (438, 440, 414), (440, 441, 414), (140, 72, 136, 114), (427, 440, 438, 428), (73, 134, 139, 74), (434, 423, 422, 435), (415, 432, 426, 416), (226, 162, 180, 200), (287, 291, 288, 278), (261, 283, 310, 303), (429, 430, 256, 293), (294, 286, 293, 256), (442, 443, 444), (482, 478, 469, 455), (448, 449, 450), (451, 452, 453), (454, 455, 456), (456, 475, 472, 454), (458, 450, 449), (455, 454, 459), (473, 451, 460, 442), (452, 451, 473, 472), (463, 464, 465), (481, 480, 443, 442), (483, 469, 478), (463, 465, 457), (478, 482, 468, 467), (221, 243, 237, 195), (483, 463, 457, 474), (478, 446, 447, 445), (472, 473, 444), (483, 445, 464, 463), (442, 444, 473), (460, 451, 461), (474, 475, 456), (453, 461, 451), (476, 465, 464), (481, 448, 450, 480), (483, 474, 456, 469), (461, 466, 462, 460), (283, 298, 210, 310), (448, 471, 449), (457, 465, 453, 452), (479, 468, 482, 459), (469, 456, 455), (476, 466, 461, 453), (468, 479, 450), (481, 462, 448), (459, 443, 479), (474, 457, 475), (471, 466, 477, 470), (458, 446, 467), (228, 233, 160, 215), (445, 447, 464), (477, 464, 447), (471, 448, 462, 466), (444, 454, 472), (480, 479, 443), (480, 450, 479), (465, 476, 453), (470, 477, 447, 446), (443, 459, 454, 444), (459, 482, 455), (478, 467, 446), (483, 478, 445), (470, 449, 471), (475, 452, 472), (452, 475, 457)])
me_grescue.polygons.foreach_set('use_smooth', [True] * 477)
me_grescue.polygons.foreach_set('material_index', [8, 5, 1, 5, 1, 1, 1, 5, 1, 1, 1, 5, 5, 1, 1, 5, 5, 8, 5, 5, 4, 4, 4, 4, 4, 5, 4, 4, 4, 4, 4, 4, 4, 4, 4, 4, 4, 4, 4, 6, 5, 4, 4, 5, 4, 4, 4, 5, 4, 4, 4, 4, 4, 4, 4, 4, 4, 4, 4, 4, 5, 5, 8, 4, 5, 4, 4, 4, 0, 4, 5, 4, 4, 4, 8, 6, 8, 4, 4, 4, 5, 5, 5, 4, 4, 5, 4, 4, 4, 4, 4, 4, 4, 7, 4, 4, 5, 4, 4, 4, 4, 4, 4, 4, 4, 4, 4, 4, 5, 4, 4, 4, 4, 4, 4, 4, 4, 4, 4, 4, 4, 4, 4, 4, 4, 4, 5, 5, 4, 5, 5, 5, 2, 5, 5, 4, 5, 5, 4, 4, 9, 5, 5, 5, 5, 5, 5, 4, 5, 5, 5, 5, 5, 5, 5, 5, 5, 5, 5, 5, 5, 5, 5, 9, 5, 1, 5, 3, 8, 5, 5, 8, 9, 5, 5, 5, 4, 5, 4, 5, 8, 1, 6, 9, 5, 5, 5, 5, 5, 4, 5, 5, 5, 5, 5, 1, 5, 5, 5, 5, 5, 8, 5, 5, 5, 5, 5, 5, 5, 5, 8, 5, 5, 5, 5, 5, 5, 5, 5, 5, 5, 4, 5, 5, 5, 5, 5, 5, 5, 5, 5, 5, 5, 9, 5, 5, 5, 5, 9, 9, 5, 5, 5, 5, 5, 5, 5, 5, 5, 1, 10, 5, 5, 5, 9, 5, 5, 5, 10, 5, 5, 5, 5, 1, 5, 9, 5, 5, 5, 1, 10, 5, 4, 5, 5, 5, 5, 5, 5, 5, 8, 5, 4, 10, 5, 8, 5, 5, 9, 9, 5, 5, 4, 5, 5, 5, 6, 5, 6, 6, 6, 6, 6, 6, 6, 6, 6, 6, 4, 6, 6, 4, 6, 6, 8, 6, 6, 6, 6, 6, 6, 6, 6, 6, 6, 6, 5, 6, 6, 4, 6, 6, 6, 6, 6, 6, 6, 6, 6, 6, 6, 6, 6, 6, 6, 6, 6, 6, 6, 6, 6, 6, 6, 6, 6, 6, 6, 6, 6, 6, 6, 6, 6, 6, 6, 6, 6, 6, 8, 5, 7, 7, 7, 7, 4, 5, 4, 5, 7, 6, 8, 1, 5, 5, 9, 5, 4, 5, 5, 8, 5, 9, 9, 5, 9, 9, 4, 9, 9, 9, 8, 9, 5, 9, 9, 5, 9, 9, 9, 9, 9, 4, 9, 4, 9, 9, 5, 5, 5, 5, 5, 10, 10, 10, 10, 10, 10, 10, 10, 10, 10, 10, 10, 10, 10, 10, 5, 10, 10, 10, 10, 10, 10, 10, 10, 10, 10, 10, 10, 5, 10, 10, 10, 10, 10, 10, 10, 10, 10, 10, 10, 5, 10, 10, 10, 10, 10, 10, 10, 10, 10, 10, 10, 10, 10, 10, 10])
_uv = me_grescue.uv_layers.new(name='UVMap')
_uv.uv.foreach_set('vector', [0.9493, 0.000447, 1.15, 0.000447, 1.15, 0.9996, 0.9493, 0.9996, 0.8489, 0.6674, 0.9493, 0.6674, 0.9493, 0.8823, 0.8489, 0.8823, 0.05068, 0.2767, 0.2767, 0.2767, 0.2767, 0.5, 0.05068, 0.5, 0.7512, 0.8823, 0.6507, 0.8823, 0.6507, 0.6674, 0.7512, 0.6674, 0.7261, 0.2767, 0.9493, 0.2767, 0.9493, 0.5, 0.7261, 0.5, 0.9493, 0.7261, 0.7261, 0.7261, 0.7261, 0.5, 0.9493, 0.5, 0.5, 0.05068, 0.7261, 0.05068, 0.7261, 0.2767, 0.5, 0.2767, 0.8489, 0.6674, 0.9493, 0.6674, 0.9493, 0.8823, 0.8489, 0.8823, 0.5, 0.5, 0.2767, 0.5, 0.2767, 0.2767, 0.5, 0.2767, 0.2767, 0.2767, 0.05068, 0.2767, 0.05068, 0.05068, 0.2767, 0.05068, 0.9493, 0.2767, 0.7261, 0.2767, 0.7261, 0.05068, 0.9493, 0.05068, 0.05068, 0.6674, 0.1512, 0.6674, 0.1512, 0.8823, 0.0144, 0.8823, 0.9242, 0.9996, -0.04979, 0.8823, 0.0144, 0.8823, 0.8768, 0.9996, 0.2767, 0.7261, 0.05068, 0.7261, 0.05068, 0.5, 0.2767, 0.5, 0.05068, 0.7261, 0.2767, 0.7261, 0.2767, 0.9521, 0.05068, 0.9521, 0.5502, 0.3326, 0.6507, 0.3326, 0.6507, 0.6674, 0.5502, 0.6674, 0.5502, 0.6674, 0.6507, 0.6674, 0.6507, 0.8823, 0.5502, 0.8823, 0.9996, 0.000447, 0.9996, 0.9996, 0.000447, 0.9996, 0.000447, 0.000447, 0.006029, 0.1763, 0.01998, 0.1456, 0.00882, 0.1288, 0.003238, 0.1623, 0.4051, 0.673, 0.3409, 0.6507, 0.3409, 0.6507, 0.4051, 0.673, 0.9996, 0.000447, 0.5028, 0.7372, 0.08975, 0.09254, 0.1009, 0.0758, 0.08975, 0.09254, 0.003238, 0.4916, 0.08975, 0.09254, 0.00882, 0.1288, 0.003238, 0.4916, 0.00882, 0.1288, 0.03952, 0.1121, 0.08975, 0.09254, 0.9996, 0.000447, 0.08975, 0.09254, 0.1009, 0.0758, 0.05068, 0.3326, 0.1512, 0.3326, 0.1512, 0.6674, 0.05068, 0.6674, 0.08975, 0.09254, 0.03952, 0.1121, 0.00882, 0.1288, 0.06464, 0.567, 0.00882, 0.1288, 0.08975, 0.09254, 0.9996, 0.1791, 0.000447, 0.1791, 0.000447, 0.000447, 0.9996, 0.000447, 0.1037, 0.04789, 0.5028, 0.7372, 0.6563, 0.9996, 0.9996, 0.000447, 0.6563, 0.9996, 0.5056, 0.8265, 0.1009, 0.0758, 0.003238, 0.4916, 0.2684, 0.6312, 0.4051, 0.673, 0.3409, 0.6507, 0.08975, 0.09254, 0.000447, 0.000447, 0.9996, 0.000447, 0.9996, 0.000447, 0.000447, 0.000447, 0.9996, 0.000447, 0.1037, 0.04789, 0.09533, 0.000447, 0.9382, 0.000447, 0.03673, 0.000447, 0.03673, 0.000447, 0.000447, 0.06185, 0.514, 0.7958, 0.5056, 0.8265, 0.6563, 0.9996, 0.6563, 0.9996, 0.4777, 0.8544, 0.5056, 0.8265, 0.9996, 0.000447, 0.000447, 0.000447, 0.000447, 0.000447, 0.9996, 0.000447, 0.09813, 0.1009, 0.8405, 0.3046, 0.5921, 0.5865, 0.006029, 0.447, 0.4637, 0.7009, 0.4637, 0.7009, 0.5028, 0.7372, 0.5028, 0.7372, 0.5, 0.05068, 0.5, 0.05068, 0.7261, 0.05068, 0.5, 0.9521, 0.5, 0.9521, 0.2767, 0.9521, 0.1484, 0.9996, 0.4498, 0.8823, 0.5502, 0.8823, 0.1484, 0.9996, 0.5, 0.9521, 0.5, 0.9521, 0.7261, 0.9521, 0.05068, 0.7261, 0.05068, 0.7261, 0.05068, 0.5, 0.05068, 0.5, 0.9996, 0.9214, 0.9996, 0.9214, 0.9996, 0.000447, 0.9996, 0.000447, 0.09533, 0.000447, 0.1037, 0.000447, 0.1037, 0.04789, 0.1037, 0.04789, 0.3242, 0.9186, 0.327, 0.9968, 0.6563, 0.9996, 0.5, 0.05068, 0.5, 0.05068, 0.2767, 0.05068, 0.1037, 0.04789, 0.3409, 0.6507, 0.4051, 0.673, 0.6563, 0.9996, 0.327, 0.9968, 0.3242, 0.9186, 0.1037, 0.04789, 0.1009, 0.0758, 0.2684, 0.6312, 0.9996, 0.000447, 0.9996, 0.9214, 0.6563, 0.9996, 0.4274, 0.8823, 0.3744, 0.9019, 0.6563, 0.9996, 0.06464, 0.567, 0.003238, 0.4916, 0.00882, 0.1288, 0.003238, 0.4916, 0.1818, 0.6116, 0.2684, 0.6312, 0.9996, 0.000447, 0.514, 0.7651, 0.5028, 0.7372, 0.6563, 0.9996, 0.3744, 0.9019, 0.4274, 0.8823, 0.327, 0.9968, 0.327, 0.9968, 0.6563, 0.9996, 0.6563, 0.9996, 0.1037, 0.04789, 0.1037, 0.000447, 0.09533, 0.000447, 0.1037, 0.04789, 0.3409, 0.6507, 0.3409, 0.6507, 0.2684, 0.6312, 0.2684, 0.6312, 0.9493, 0.9996, 0.7512, 0.9996, 0.7512, 0.000447, 0.9493, 0.000447, 0.5028, 0.7372, 0.514, 0.7651, 0.6563, 0.9996, 0.3409, 0.6507, 0.3409, 0.6507, 0.4051, 0.673, 0.4051, 0.673, 0.9382, 0.9996, 0.06185, 0.9996, 0.06185, 0.000447, 0.9382, 0.000447, 0.9996, 0.9996, 0.9996, 0.9996, 0.000447, 0.9996, 0.000447, 0.9996, 0.9996, 0.9996, 0.000447, 0.9996, 0.000447, 0.000447, 0.9996, 0.000447, 0.9996, 0.9996, 0.000447, 0.9996, 0.000447, 0.000447, 0.9996, 0.000447, 0.3409, 0.6507, 0.06464, 0.567, 0.08975, 0.09254, 0.05068, 0.6674, -0.04979, 0.6674, -0.04979, 0.3326, 0.05068, 0.3326, 0.9996, 0.000447, 0.9996, 0.9214, 0.9996, 0.9214, 0.9996, 0.000447, 0.9493, 0.05068, 0.9493, 0.05068, 0.7261, 0.05068, 0.000447, 0.000447, 0.9996, 0.000447, 0.9996, 0.9996, 0.000447, 0.9996, 0.000447, 0.000447, 0.9996, 0.000447, 0.9996, 0.9521, 0.000447, 0.9521, 0.7037, 0.98, 0.327, 0.98, 0.327, 0.9298, 0.7037, 0.9298, 0.3493, 0.9996, 0.1512, 0.9996, 0.1512, 0.000447, 0.3493, 0.000447, 0.05068, 0.9521, 0.05068, 0.9521, 0.2767, 0.9521, 0.003238, 0.4916, 0.06464, 0.567, 0.1818, 0.6116, 0.2684, 0.6312, 0.1818, 0.6116, 0.06464, 0.567, 0.514, 0.7958, 0.514, 0.7958, 0.514, 0.7651, 0.514, 0.7651, 0.5028, 0.7372, 0.4637, 0.7009, 0.4637, 0.7009, 0.5028, 0.7372, 0.5502, 0.000447, 0.6507, 0.000447, 0.6507, 0.3326, 0.5502, 0.3326, 0.1037, 0.04789, 0.4637, 0.7009, 0.5028, 0.7372, 0.5028, 0.7372, 0.4637, 0.7009, 0.08975, 0.09254, 0.3493, 0.6674, 0.2488, 0.6674, 0.2488, 0.3326, 0.3493, 0.3326, 0.4777, 0.8544, 0.4274, 0.8823, 0.6563, 0.9996, 0.9996, 0.000447, 0.5056, 0.8265, 0.514, 0.7958, 0.7261, 0.9521, 0.7261, 0.9521, 0.9493, 0.9521, 0.6563, 0.9996, 0.4274, 0.8823, 0.4777, 0.8544, 0.2767, 0.05068, 0.2767, 0.05068, 0.05068, 0.05068, 0.7261, 0.05068, 0.7261, 0.05068, 0.5, 0.05068, 0.9633, 0.9996, 0.9996, 0.9382, 0.9382, 0.000447, 0.03673, 0.000447, 0.9996, 0.9996, 0.000447, 0.9996, 0.000447, 0.2405, 0.9996, 0.2405, 0.9996, 0.06185, 0.9633, 0.000447, 0.9633, 0.000447, 0.06185, 0.000447, 0.5056, 0.8265, 0.4777, 0.8544, 0.6563, 0.9996, 0.7512, 0.3326, 0.7512, 0.6674, 0.6507, 0.3326, 0.6507, 0.000447, 0.9996, 0.000447, 0.09533, 0.000447, 0.1037, 0.04789, 0.000447, 0.9382, 0.03673, 0.9996, 0.9633, 0.000447, 0.06185, 0.000447, 0.2767, 0.9521, 0.2767, 0.9521, 0.5, 0.9521, 0.9493, 0.9521, 0.9493, 0.9521, 0.7261, 0.9521, 0.06464, 0.567, 0.1065, 0.5893, 0.1818, 0.6116, 0.1818, 0.6116, 0.1065, 0.5893, 0.06464, 0.567, 0.05068, 0.05068, 0.05068, 0.05068, 0.2767, 0.05068, 0.003238, 0.4916, 0.03394, 0.5391, 0.06464, 0.567, 0.06464, 0.567, 0.03394, 0.5391, 0.003238, 0.4916, 0.1037, 0.04789, 0.4051, 0.673, 0.4637, 0.7009, 0.4637, 0.7009, 0.4051, 0.673, 0.08975, 0.09254, 0.7512, 0.000447, 0.8489, 0.000447, 0.8489, 0.3326, 0.7512, 0.3326, 0.3744, 0.9019, 0.3242, 0.9186, 0.6563, 0.9996, 0.6563, 0.9996, 0.3242, 0.9186, 0.3744, 0.9019, 0.9493, 0.5, 0.9493, 0.5, 0.9493, 0.7261, 0.9493, 0.7261, 0.9996, 0.000447, 0.1009, 0.0758, 0.1037, 0.04789, 0.9996, 0.000447, 0.514, 0.7958, 0.514, 0.7651, 0.514, 0.7651, 0.514, 0.7958, 0.6563, 0.9996, 0.9493, 0.2767, 0.9493, 0.2767, 0.9493, 0.5, 0.9493, 0.5, 0.00882, 0.1288, 0.003238, 0.1623, 0.003238, 0.4916, 0.003238, 0.4916, 0.003238, 0.1623, 0.00882, 0.1288, 0.3744, 0.9019, 0.3298, 0.913, 0.3242, 0.9186, 0.3242, 0.9186, 0.3298, 0.913, 0.3744, 0.9019, 0.2767, 0.05068, 0.2767, 0.05068, 0.5, 0.05068, 0.7261, 0.9521, 0.7261, 0.9521, 0.5, 0.9521, 0.2767, 0.9521, 0.2767, 0.9521, 0.05068, 0.9521, 0.1037, 0.04789, 0.2684, 0.6312, 0.3409, 0.6507, 0.3409, 0.6507, 0.2684, 0.6312, 0.06464, 0.567, 0.7261, 0.05068, 0.7261, 0.05068, 0.9493, 0.05068, 0.1009, 0.08975, 0.1009, 0.0758, 0.1037, 0.04789, 0.1037, 0.04789, 0.1818, 0.6116, 0.1818, 0.6116, 0.2684, 0.6312, 0.2684, 0.6312, 0.9996, 0.000447, 0.9996, 0.000447, 0.1037, 0.000447, 0.09533, 0.000447, 0.00882, 0.1288, 0.01998, 0.1456, 0.006029, 0.1763, 0.003238, 0.1623, 0.327, 0.9968, 0.327, 0.9968, 0.3242, 0.9186, 0.3242, 0.9186, 0.3298, 0.913, 0.3298, 0.913, 0.3744, 0.9019, 0.3744, 0.9019, 0.9996, 0.9996, 0.000447, 0.9996, 0.000447, 0.000447, 0.9996, 0.000447, 0.514, 0.7958, 0.514, 0.7958, 0.5056, 0.8265, 0.5056, 0.8265, 0.04789, 0.1316, 0.08975, 0.1065, 0.08975, 0.09254, 0.03952, 0.1121, 0.000447, 0.000447, 0.9996, 0.000447, 0.9996, 0.000447, 0.000447, 0.000447, 0.6814, 0.9996, 0.7428, 0.9996, 0.8349, 0.9996, 0.6814, 0.9996, 0.7428, 0.9996, 0.8349, 0.9996, 0.9996, 0.9214, 0.9996, 0.9214, 0.6563, 0.9996, 0.6563, 0.9996, 0.9996, 0.000447, 0.000447, 0.000447, 0.000447, 0.000447, 0.9996, 0.000447, 0.0144, 0.8823, -0.04979, 0.8823, -0.04979, 0.6674, 0.05068, 0.6674, 0.06464, 0.567, 0.06464, 0.567, 0.1065, 0.5893, 0.1065, 0.5893, 0.06464, 0.567, 0.06464, 0.567, 0.03394, 0.5391, 0.03394, 0.5391, 0.3298, 0.913, 0.3242, 0.9186, 0.3242, 0.9186, 0.3298, 0.913, 0.003238, 0.4916, 0.003238, 0.4916, 0.03394, 0.5391, 0.03394, 0.5391, 0.4637, 0.7009, 0.4637, 0.7009, 0.4051, 0.673, 0.4051, 0.673, 0.1009, 0.0758, 0.08975, 0.09254, 0.08975, 0.1065, 0.1009, 0.08975, 0.9996, 0.000447, 0.09533, 0.000447, 0.1037, 0.000447, 0.9996, 0.000447, 0.03394, 0.5391, 0.003238, 0.4916, 0.003238, 0.4916, 0.03394, 0.5391, 0.3744, 0.9019, 0.3298, 0.913, 0.3298, 0.913, 0.3744, 0.9019, 0.1484, 0.9996, 0.6535, 0.9996, 0.6814, 0.9996, 0.1484, 0.9996, 0.6535, 0.9996, 0.6814, 0.9996, 0.3242, 0.9186, 0.327, 0.9968, 0.327, 0.9968, 0.3242, 0.9186, 0.01998, 0.1456, 0.00882, 0.1288, 0.03952, 0.1121, 0.04789, 0.1316, 0.1065, 0.5893, 0.1818, 0.6116, 0.1818, 0.6116, 0.1065, 0.5893, 0.514, 0.7958, 0.5056, 0.8265, 0.5056, 0.8265, 0.514, 0.7958, 0.514, 0.7651, 0.514, 0.7958, 0.514, 0.7958, 0.514, 0.7651, 0.003238, 0.4916, 0.003238, 0.4916, 0.003238, 0.1623, 0.006029, 0.1763, 0.08975, 0.09254, 0.08975, 0.1065, 0.04789, 0.1316, 0.03952, 0.1121, 0.2488, 0.6674, 0.3493, 0.6674, 0.3493, 0.8823, 0.2488, 0.8823, 0.0144, 0.8823, -0.04979, 0.8823, -0.04979, 0.6674, 0.05068, 0.6674, 0.4274, 0.8823, 0.4274, 0.8823, 0.4777, 0.8544, 0.4777, 0.8544, 0.3409, 0.6507, 0.2684, 0.6312, 0.2684, 0.6312, 0.3409, 0.6507, 0.5502, 0.6674, 0.6507, 0.6674, 0.6507, 0.8823, 0.5502, 0.8823, 0.1818, 0.6116, 0.1818, 0.6116, 0.1065, 0.5893, 0.1065, 0.5893, 0.7261, 0.5, 0.5, 0.5, 0.5, 0.2767, 0.7261, 0.2767, 0.8489, 0.8823, 0.7512, 0.8823, 0.7512, 0.6674, 0.8489, 0.6674, 0.9996, 0.9996, 0.000447, 0.9996, 0.000447, 0.000447, 0.9996, 0.000447, 0.000447, 0.000447, 0.9996, 0.000447, 0.9996, 0.9996, 0.000447, 0.9996, 0.4498, 0.8823, 0.3493, 0.8823, 0.3493, 0.6674, 0.4498, 0.6674, 0.5502, 0.6674, 0.6507, 0.6674, 0.6507, 0.8823, 0.5502, 0.8823, 0.5502, 0.9996, 0.3493, 0.9996, 0.3493, 0.000447, 0.5502, 0.000447, 0.2488, 0.8823, 0.1512, 0.8823, 0.1512, 0.6674, 0.2488, 0.6674, 0.08975, 0.1065, 0.08975, 0.09254, 0.1009, 0.0758, 0.1009, 0.08975, 0.3744, 0.9019, 0.4274, 0.8823, 0.4274, 0.8823, 0.3744, 0.9019, 0.4274, 0.8823, 0.4274, 0.8823, 0.3744, 0.9019, 0.3744, 0.9019, 0.03673, 0.000447, 0.9633, 0.000447, 0.9633, 0.9996, 0.03673, 0.9996, 0.2488, 0.8823, 0.1512, 0.8823, 0.1512, 0.6674, 0.2488, 0.6674, 0.9996, 0.9996, 0.000447, 0.9996, 0.000447, 0.000447, 0.9996, 0.000447, 0.2488, 0.8823, 0.1512, 0.8823, 0.1512, 0.6674, 0.2488, 0.6674, 0.9996, 0.9744, 0.000447, 0.9744, 0.000447, 0.000447, 0.9996, 0.000447, 0.5, 0.9521, 0.2767, 0.9521, 0.2767, 0.7261, 0.5, 0.7261, 0.01998, 0.9884, 0.03952, 0.9549, 0.2767, 0.9605, 0.2572, 0.994, 0.9493, 0.8823, 0.8489, 0.8823, 0.8489, 0.6674, 0.9493, 0.6674, 0.8489, 0.8823, 0.7512, 0.8823, 0.7512, 0.6674, 0.8489, 0.6674, 0.4637, 0.7009, 0.4051, 0.673, 0.4051, 0.673, 0.4637, 0.7009, 0.2684, 0.6312, 0.1818, 0.6116, 0.1818, 0.6116, 0.2684, 0.6312, 0.4777, 0.8544, 0.4274, 0.8823, 0.4274, 0.8823, 0.4777, 0.8544, 0.1037, 0.04789, 0.1009, 0.0758, 0.1009, 0.08975, 0.1037, 0.04789, 0.000447, 0.9996, 0.000447, 0.000447, 0.9996, 0.000447, 0.9996, 0.9996, 0.2488, 0.6674, 0.3493, 0.6674, 0.3493, 0.8823, 0.2488, 0.8823, 0.9493, 0.6674, 0.8489, 0.6674, 0.8489, 0.3326, 0.9493, 0.3326, 0.2739, 0.9996, 0.1484, 0.9996, 0.6814, 0.9996, 0.2739, 0.9996, 0.1484, 0.9996, 0.6814, 0.9996, 0.6814, 0.9996, 0.8349, 0.9996, 0.9242, 0.9996, 0.5, 0.5, 0.7261, 0.5, 0.7261, 0.7261, 0.5, 0.7261, 0.6814, 0.9996, 0.8349, 0.9996, 0.9242, 0.9996, 0.05068, 0.6674, 0.1512, 0.6674, 0.1512, 0.8823, 0.0144, 0.8823, 0.8768, 0.9996, 0.7121, 0.9996, 0.6814, 0.9996, 0.8768, 0.9996, 0.7121, 0.9996, 0.6814, 0.9996, 0.4777, 0.8544, 0.5056, 0.8265, 0.5056, 0.8265, 0.4777, 0.8544, 0.5502, 0.000447, 0.7512, 0.000447, 0.7512, 0.9996, 0.5502, 0.9996, 0.6814, 0.9996, 0.6535, 0.9996, 0.7428, 0.9996, 0.1484, 0.9996, 0.1484, 0.9996, 0.6814, 0.9996, 0.6814, 0.9996, 0.6535, 0.9996, 0.7428, 0.9996, 0.1484, 0.9996, 0.1484, 0.9996, 0.6814, 0.9996, 0.1065, 0.5893, 0.06464, 0.567, 0.06464, 0.567, 0.1065, 0.5893, 0.6814, 0.9996, 0.9242, 0.9996, 0.8768, 0.9996, 0.6814, 0.9996, 0.9242, 0.9996, 0.8768, 0.9996, 0.3242, 0.9186, 0.3298, 0.913, 0.3298, 0.913, 0.3242, 0.9186, 0.5502, 0.9996, 0.3493, 0.9996, 0.3493, 0.000447, 0.5502, 0.000447, 0.486, 0.9996, 0.2739, 0.9996, 0.6814, 0.9996, 0.7121, 0.9996, 0.486, 0.9996, 0.6814, 0.9996, 0.486, 0.9996, 0.2739, 0.9996, 0.6814, 0.9996, 0.7121, 0.9996, 0.486, 0.9996, 0.6814, 0.9996, 0.3493, 0.3326, 0.2488, 0.3326, 0.2488, 0.000447, 0.3493, 0.000447, 0.05068, 0.000447, 0.1512, 0.000447, 0.1512, 0.3326, 0.05068, 0.3326, 0.2488, 0.6674, 0.1512, 0.6674, 0.1512, 0.3326, 0.2488, 0.3326, 0.1512, 0.000447, 0.2488, 0.000447, 0.2488, 0.3326, 0.1512, 0.3326, 0.5502, 0.6674, 0.4498, 0.6674, 0.4498, 0.3326, 0.5502, 0.3326, 0.05068, 0.000447, 0.1512, 0.000447, 0.1512, 0.3326, 0.05068, 0.3326, 0.9493, 0.05068, 0.9493, 0.05068, 0.9493, 0.2767, 0.9493, 0.2767, 0.2488, 0.8823, 0.486, 0.9996, 0.7121, 0.9996, 0.1512, 0.8823, 0.5502, 0.3326, 0.4498, 0.3326, 0.4498, 0.000447, 0.5502, 0.000447, 0.4498, 0.3326, 0.3493, 0.3326, 0.3493, 0.000447, 0.4498, 0.000447, 0.4498, 0.8823, 0.1484, 0.9996, 0.2739, 0.9996, 0.3493, 0.8823, 0.5502, 0.3326, 0.6507, 0.3326, 0.6507, 0.6674, 0.5502, 0.6674, 0.4498, 0.000447, 0.5502, 0.000447, 0.5502, 0.3326, 0.4498, 0.3326, 0.4498, 0.3326, 0.3493, 0.3326, 0.3493, 0.000447, 0.4498, 0.000447, -0.04979, 0.000447, 0.05068, 0.000447, 0.05068, 0.3326, -0.04979, 0.3326, 0.05068, 0.000447, 0.1512, 0.000447, 0.1512, 0.3326, 0.05068, 0.3326, 0.4498, 0.3326, 0.3493, 0.3326, 0.3493, 0.000447, 0.4498, 0.000447, 0.5502, 0.000447, 0.6507, 0.000447, 0.6507, 0.3326, 0.5502, 0.3326, -0.04979, 0.8823, 0.9242, 0.9996, 0.8349, 0.9996, 0.8489, 0.8823, 0.7428, 0.9996, 0.7512, 0.8823, 0.8489, 0.8823, 0.8349, 0.9996, 0.6507, 0.000447, 0.7512, 0.000447, 0.7512, 0.3326, 0.6507, 0.3326, 0.05068, 0.3326, -0.04979, 0.3326, -0.04979, 0.000447, 0.05068, 0.000447, 0.6507, 0.000447, 0.7512, 0.000447, 0.7512, 0.3326, 0.6507, 0.3326, 0.7512, 0.8823, 0.7428, 0.9996, 0.6535, 0.9996, 0.6507, 0.8823, 0.2739, 0.9996, 0.3493, 0.8823, 0.4498, 0.8823, 0.1484, 0.9996, 0.3493, 0.6674, 0.2488, 0.6674, 0.2488, 0.3326, 0.3493, 0.3326, 0.7512, 0.000447, 0.8489, 0.000447, 0.8489, 0.3326, 0.7512, 0.3326, 0.1512, 0.000447, 0.2488, 0.000447, 0.2488, 0.3326, 0.1512, 0.3326, 0.6507, 0.000447, 0.7512, 0.000447, 0.7512, 0.3326, 0.05068, 0.3326, 0.1512, 0.3326, 0.1512, 0.6674, 0.05068, 0.6674, 0.1512, 0.8823, 0.7121, 0.9996, 0.8768, 0.9996, 0.0144, 0.8823, 0.4777, 0.8544, 0.4777, 0.8544, 0.5056, 0.8265, 0.5056, 0.8265, 0.1484, 0.9996, 0.4498, 0.8823, 0.5502, 0.8823, 0.1484, 0.9996, 0.5502, 0.6674, 0.4498, 0.6674, 0.4498, 0.3326, 0.5502, 0.3326, 0.7261, 0.7261, 0.9493, 0.7261, 0.9493, 0.9521, 0.7261, 0.9521, 0.7009, 0.6479, 0.6507, 0.5, 0.7009, 0.3242, 0.7512, 0.5, 0.4498, 0.6674, 0.3493, 0.6674, 0.3493, 0.3326, 0.4498, 0.3326, 0.5502, 0.3326, 0.6507, 0.3326, 0.6507, 0.6674, 0.5502, 0.6674, 0.7512, 0.000447, 0.8489, 0.000447, 0.8489, 0.3326, 0.7512, 0.3326, 0.2488, 0.8823, 0.486, 0.9996, 0.7121, 0.9996, 0.1512, 0.8823, 0.7512, 0.6674, 0.6507, 0.6674, 0.6507, 0.3326, 0.7512, 0.3326, 0.05068, 0.3326, -0.04979, 0.3326, -0.04979, 0.000447, 0.05068, 0.000447, 0.7512, 0.3326, 0.8489, 0.3326, 0.8489, 0.6674, 0.7512, 0.6674, 0.5, 0.6479, 0.4498, 0.5, 0.5, 0.3242, 0.5502, 0.5, 0.9493, 0.3326, 0.8489, 0.3326, 0.8489, 0.000447, 0.9493, 0.000447, 0.7428, 0.9996, 0.7512, 0.8823, 0.8489, 0.8823, 0.8349, 0.9996, -0.04979, 0.3326, 0.05068, 0.3326, 0.05068, 0.6674, -0.04979, 0.6674, 0.4498, 0.6674, 0.3493, 0.6674, 0.3493, 0.3326, 0.4498, 0.3326, 0.2767, 0.5, 0.5, 0.5, 0.5, 0.7261, 0.2767, 0.7261, 0.7512, 0.3326, 0.8489, 0.3326, 0.8489, 0.6674, 0.7512, 0.6674, 0.9242, 0.9996, -0.04979, 0.8823, 0.0144, 0.8823, 0.8768, 0.9996, 0.486, 0.9996, 0.2488, 0.8823, 0.3493, 0.8823, 0.2739, 0.9996, 0.9493, 0.3326, 0.8489, 0.3326, 0.8489, 0.000447, 0.9493, 0.000447, 0.6535, 0.9996, 0.6507, 0.8823, 0.7512, 0.8823, 0.7428, 0.9996, 0.5, 0.2767, 0.2767, 0.2767, 0.2767, 0.05068, 0.5, 0.05068, 0.8489, 0.5, 0.7986, 0.6758, 0.7512, 0.5, 0.7986, 0.3521, 0.1512, 0.8823, 0.7121, 0.9996, 0.8768, 0.9996, 0.0144, 0.8823, 0.05068, 0.2767, 0.05068, 0.05068, 0.05068, 0.05068, 0.05068, 0.2767, 0.5502, 0.000447, 0.6507, 0.000447, 0.6507, 0.3326, 0.5502, 0.3326, 0.3493, 0.3326, 0.2488, 0.3326, 0.2488, 0.000447, 0.3493, 0.000447, 0.4498, 0.3326, 0.5502, 0.3326, 0.5502, 0.6674, 0.4498, 0.6674, 0.7512, 0.6674, 0.6507, 0.6674, 0.6507, 0.3326, 0.3493, 0.8823, 0.2739, 0.9996, 0.486, 0.9996, 0.2488, 0.8823, 0.2488, 0.3326, 0.3493, 0.3326, 0.3493, 0.6674, -0.04979, 0.8823, 0.9242, 0.9996, 0.8349, 0.9996, 0.8489, 0.8823, 0.207, 0.09533, 0.793, 0.09533, 0.9744, 0.6535, 0.02556, 0.6535, 0.1484, 0.9996, 0.5502, 0.8823, 0.6507, 0.8823, 0.6535, 0.9996, 0.9633, 0.9996, 0.03673, 0.9996, 0.03673, 0.000447, 0.9633, 0.000447, 0.2991, 0.8237, 0.5, 0.8237, 0.2014, 0.9996, 0.1009, 0.8237, 0.2488, 0.6674, 0.1512, 0.6674, 0.1512, 0.3326, 0.2488, 0.3326, 0.5502, 0.000447, 0.7512, 0.000447, 0.7512, 0.9996, 0.5502, 0.9996, 0.4498, 0.6674, 0.3493, 0.6674, 0.3493, 0.3326, 0.4498, 0.3326, 0.9493, 0.6674, 0.8489, 0.6674, 0.8489, 0.3326, 0.9493, 0.3326, 0.1512, 0.8823, 0.7121, 0.9996, 0.8768, 0.9996, 0.0144, 0.8823, 0.5502, 0.8823, 0.1484, 0.9996, 0.1484, 0.9996, 0.4498, 0.8823, 0.05068, 0.3326, 0.1512, 0.3326, 0.1512, 0.6674, 0.05068, 0.6674, -0.04979, 0.3326, 0.05068, 0.3326, 0.05068, 0.6674, -0.04979, 0.6674, 0.9382, 0.9996, 0.06185, 0.9996, 0.06185, 0.000447, 0.9382, 0.000447, 0.1484, 0.9996, 0.5502, 0.8823, 0.6507, 0.8823, 0.6535, 0.9996, 0.3493, 0.6674, 0.2488, 0.6674, 0.2488, 0.3326, 0.9493, 0.3326, 0.8489, 0.3326, 0.8489, 0.000447, 0.9493, 0.000447, 0.6563, 0.9996, 0.9996, 0.9214, 0.9996, 0.000447, 0.1037, 0.04789, 0.5502, 0.3326, 0.4498, 0.3326, 0.4498, 0.000447, 0.5502, 0.000447, 0.1009, 0.08975, 0.08975, 0.1065, 0.003238, 0.4916, 0.5028, 0.7372, 0.08975, 0.1065, 0.9996, 0.000447, 0.08975, 0.1065, 0.01998, 0.1456, 0.003238, 0.4916, 0.01998, 0.1456, 0.04789, 0.1316, 0.08975, 0.1065, 0.08975, 0.1065, 0.04789, 0.1316, 0.01998, 0.1456, 0.06464, 0.567, 0.01998, 0.1456, 0.08975, 0.1065, 0.5056, 0.8265, 0.9996, 0.000447, 0.6563, 0.9996, 0.6563, 0.9996, 0.1037, 0.04789, 0.5028, 0.7372, 0.3409, 0.6507, 0.06464, 0.567, 0.08975, 0.1065, 0.1009, 0.08975, 0.003238, 0.4916, 0.2684, 0.6312, 0.6563, 0.9996, 0.9996, 0.9214, 0.9996, 0.000447, 0.1037, 0.04789, 0.08975, 0.1065, 0.1009, 0.08975, 0.9996, 0.000447, 0.1009, 0.08975, 0.1037, 0.04789, 0.9996, 0.000447, 0.000447, 0.1791, 0.9996, 0.1791, 0.9996, 0.2739, 0.000447, 0.2739, 0.4777, 0.8544, 0.5056, 0.8265, 0.6563, 0.9996, 0.6563, 0.9996, 0.5056, 0.8265, 0.4777, 0.8544, 0.1512, 0.000447, 0.3493, 0.000447, 0.3493, 0.9996, 0.1512, 0.9996, 0.3242, 0.9186, 0.6563, 0.9996, 0.327, 0.9968, 0.4637, 0.7009, 0.4051, 0.673, 0.08975, 0.1065, 0.3242, 0.9186, 0.327, 0.9968, 0.6563, 0.9996, 0.1037, 0.04789, 0.1009, 0.08975, 0.2684, 0.6312, 0.1037, 0.04789, 0.4051, 0.673, 0.4637, 0.7009, 0.9996, 0.000447, 0.9996, 0.9214, 0.6563, 0.9996, 0.3242, 0.9186, 0.3744, 0.9019, 0.6563, 0.9996, 0.003238, 0.4916, 0.06464, 0.567, 0.1818, 0.6116, 0.06464, 0.567, 0.003238, 0.4916, 0.01998, 0.1456, 0.6563, 0.9996, 0.514, 0.7651, 0.514, 0.7958, 0.3242, 0.9186, 0.6563, 0.9996, 0.3744, 0.9019, 0.0144, 0.8823, -0.04979, 0.8823, -0.04979, 0.6674, 0.05068, 0.6674, 0.514, 0.7958, 0.514, 0.7651, 0.9996, 0.000447, 0.01719, 0.9242, 0.03952, 0.8879, 0.2795, 0.8935, 0.2572, 0.9326, 0.05068, 0.5, 0.05068, 0.5, 0.05068, 0.2767, 0.05068, 0.2767, 0.1037, 0.04789, 0.4637, 0.7009, 0.5028, 0.7372, 0.5028, 0.7372, 0.4637, 0.7009, 0.08975, 0.1065, 0.4274, 0.8823, 0.4777, 0.8544, 0.6563, 0.9996, 0.6563, 0.9996, 0.4777, 0.8544, 0.4274, 0.8823, 0.1037, 0.04789, 0.2684, 0.6312, 0.3409, 0.6507, 0.3409, 0.6507, 0.2684, 0.6312, 0.06464, 0.567, 0.003238, 0.4916, 0.03394, 0.5391, 0.06464, 0.567, 0.06464, 0.567, 0.03394, 0.5391, 0.003238, 0.4916, 0.38, 0.7093, 0.38, 0.8684, 0.3716, 0.8795, 0.01998, 0.7093, 0.02836, 0.6981, 0.01998, 0.8684, 0.5056, 0.8265, 0.514, 0.7958, 0.9996, 0.000447, 0.6563, 0.9996, 0.514, 0.7958, 0.5056, 0.8265, 0.02836, 0.6981, 0.3716, 0.6981, 0.38, 0.7093, 0.3716, 0.8795, 0.02836, 0.8795, 0.01998, 0.8684, 0.06464, 0.567, 0.1065, 0.5893, 0.1818, 0.6116, 0.1818, 0.6116, 0.1065, 0.5893, 0.06464, 0.567, 0.1037, 0.04789, 0.3409, 0.6507, 0.4051, 0.673, 0.4051, 0.673, 0.3409, 0.6507, 0.08975, 0.1065, 0.9996, 0.000447, 0.1037, 0.000447, 0.1037, 0.04789, 0.1037, 0.04789, 0.1037, 0.000447, 0.9996, 0.000447, 0.2795, 0.8935, 0.2795, 0.9242, 0.2572, 0.9326, 0.2767, 0.9605, 0.2767, 0.9884, 0.2572, 0.994, 0.03952, 0.9326, 0.01719, 0.9242, 0.2572, 0.9326, 0.03952, 0.994, 0.01998, 0.9884, 0.2572, 0.994, 0.03952, 0.9549, 0.2572, 0.9549, 0.2767, 0.9605, 0.03952, 0.8879, 0.2572, 0.8879, 0.2795, 0.8935, 0.01719, 0.9242, 0.01719, 0.8935, 0.03952, 0.8879, 0.01998, 0.9884, 0.01998, 0.9605, 0.03952, 0.9549, 0.6563, 0.9996, 0.5028, 0.7372, 0.514, 0.7651, 0.514, 0.7651, 0.5028, 0.7372, 0.9996, 0.000447, 0.3744, 0.9019, 0.4274, 0.8823, 0.6563, 0.9996, 0.6563, 0.9996, 0.4274, 0.8823, 0.3744, 0.9019, 0.003238, 0.4916, 0.006029, 0.1763, 0.01998, 0.1456, 0.01998, 0.1456, 0.006029, 0.1763, 0.003238, 0.4916, 0.3242, 0.9186, 0.3298, 0.913, 0.3744, 0.9019, 0.3298, 0.913, 0.3242, 0.9186, 0.3744, 0.9019, 0.003238, 0.4916, 0.1818, 0.6116, 0.2684, 0.6312, 0.2684, 0.6312, 0.1818, 0.6116, 0.06464, 0.567, 0.9493, 0.000447, 1.15, 0.000447, 1.15, 0.9996, 0.9493, 0.9996, 0.9242, 0.9996, -0.04979, 0.8823, 0.0144, 0.8823, 0.8768, 0.9996, 0.0144, 0.000447, 0.9856, 0.000447, 0.9996, 0.006029, 0.000447, 0.2265, 0.000447, 0.006029, 0.0144, 0.000447, 0.0144, 0.2321, 0.000447, 0.2265, 0.9856, 0.2321, 0.9996, 0.006029, 0.9996, 0.2265, 0.9856, 0.2321, 0.000447, 0.000447, 0.000447, 0.000447, 0.9996, 0.000447, 0.9996, 0.000447, 0.514, 0.7651, 0.5028, 0.7372, 0.5028, 0.7372, 0.514, 0.7651, 0.6563, 0.9996, 0.9996, 0.9214, 0.9996, 0.9214, 0.6563, 0.9996, 0.5028, 0.7372, 0.5028, 0.7372, 0.514, 0.7651, 0.514, 0.7651, 0.000447, 0.2265, 0.0144, 0.000447, 0.9996, 0.006029, 0.9856, 0.2321, 0.3716, 0.8795, 0.01998, 0.8684, 0.02836, 0.6981, 0.38, 0.7093, 0.9493, 0.9996, 0.7512, 0.9996, 0.7512, 0.000447, 0.9493, 0.000447, 0.5, 0.7261, 0.7261, 0.7261, 0.7261, 0.9521, 0.5, 0.9521, 0.5502, 0.8823, 0.4498, 0.8823, 0.4498, 0.6674, 0.5502, 0.6674, 0.01998, 0.1456, 0.04789, 0.1316, 0.03952, 0.1121, 0.00882, 0.1288, 0.5502, 0.8823, 0.4498, 0.8823, 0.4498, 0.6674, 0.5502, 0.6674, 0.9493, 0.6674, 0.8489, 0.6674, 0.8489, 0.3326, 0.9493, 0.3326, 0.000447, 0.000447, 0.9996, 0.000447, 0.9996, 0.9996, 0.000447, 0.9996, 0.4498, 0.8823, 0.1484, 0.9996, 0.2739, 0.9996, 0.3493, 0.8823, 0.003238, 0.1623, 0.003238, 0.4916, 0.003238, 0.4916, 0.006029, 0.1763, 0.5, 0.9996, 0.02556, 0.6535, 0.9744, 0.6535, 0.4498, 0.6674, 0.5502, 0.6674, 0.5502, 0.8823, 0.4498, 0.8823, 0.8768, 0.9996, 0.7121, 0.9996, 0.6814, 0.9996, 0.6814, 0.9996, 0.7428, 0.9996, 0.8349, 0.9996, 0.7512, 0.8823, 0.6507, 0.8823, 0.6507, 0.6674, 0.7512, 0.6674, 0.3493, 0.6674, 0.4498, 0.6674, 0.4498, 0.8823, 0.3493, 0.8823, 0.2488, 0.6674, 0.3493, 0.6674, 0.3493, 0.8823, 0.2488, 0.8823, 0.6563, 0.9996, 0.327, 0.9968, 0.327, 0.9968, 0.6563, 0.9996, 0.6507, 0.6674, 0.7512, 0.6674, 0.7512, 0.8823, 0.6507, 0.8823, 0.8489, 0.8823, 0.7512, 0.8823, 0.7512, 0.6674, 0.8489, 0.6674, 0.05068, 0.6674, 0.1512, 0.6674, 0.1512, 0.8823, 0.0144, 0.8823, 0.9996, 0.9521, 0.000447, 0.9744, 0.9996, 0.9744, 0.000447, 0.9521, 0.1484, 0.9996, 0.6535, 0.9996, 0.6814, 0.9996, 0.06464, 0.567, 0.03394, 0.5391, 0.03394, 0.5391, 0.06464, 0.567, 0.6814, 0.9996, 0.8349, 0.9996, 0.9242, 0.9996, 0.6814, 0.9996, 0.6535, 0.9996, 0.7428, 0.9996, 0.4498, 0.8823, 0.3493, 0.8823, 0.3493, 0.6674, 0.4498, 0.6674, 0.7121, 0.9996, 0.486, 0.9996, 0.6814, 0.9996, 0.1484, 0.9996, 0.1484, 0.9996, 0.6814, 0.9996, 0.6814, 0.9996, 0.9242, 0.9996, 0.8768, 0.9996, 0.486, 0.9996, 0.2739, 0.9996, 0.6814, 0.9996, 0.2739, 0.9996, 0.1484, 0.9996, 0.6814, 0.9996, 0.05068, 0.7261, 0.05068, 0.7261, 0.05068, 0.9521, 0.05068, 0.9521, 0.3493, 0.8823, 0.2739, 0.9996, 0.486, 0.9996, 0.2488, 0.8823, 0.9493, 0.7261, 0.9493, 0.9521, 0.9493, 0.9521, 0.9493, 0.7261, 0.1484, 0.9996, 0.5502, 0.8823, 0.6507, 0.8823, 0.6535, 0.9996, 0.7428, 0.9996, 0.7512, 0.8823, 0.8489, 0.8823, 0.8349, 0.9996, 0.7512, 0.8823, 0.7428, 0.9996, 0.6535, 0.9996, 0.6507, 0.8823, 0.3493, 0.3326, 0.2488, 0.3326, 0.2488, 0.000447, 0.3493, 0.000447, 0.6507, 0.3326, 0.7512, 0.3326, 0.7512, 0.6674, 0.6507, 0.6674, 0.2488, 0.6674, 0.1512, 0.6674, 0.1512, 0.3326, 0.2488, 0.3326, 0.1512, 0.000447, 0.2488, 0.000447, 0.2488, 0.3326, 0.1512, 0.3326, 0.1009, 0.8237, 0.000447, 0.6758, 0.1009, 0.6479, -0.1, 0.3242, -0.2005, 0.1763, 0.000447, 0.1763, 0.000447, 0.3521, 0.7009, 0.8237, 0.7009, 0.6479, 0.7986, 0.6758, 0.2991, 0.6479, 0.2488, 0.5, 0.3493, 0.5, 0.05068, 0.5, 0.000447, 0.3521, 0.1009, 0.3242, 0.1009, 0.3242, 0.2014, 0.3521, 0.1512, 0.5, 0.05068, 0.5, 0.7512, 0.5, 0.7986, 0.6758, 0.7009, 0.6479, 0.000447, 0.3521, 0.05068, 0.5, -0.04979, 0.5, 0.2014, 0.6758, 0.2991, 0.6479, 0.2991, 0.8237, 0.1009, 0.8237, 0.2488, 0.5, 0.2991, 0.6479, 0.2014, 0.6758, 0.1512, 0.5, 0.3995, 0.1763, 0.5, 0.3242, 0.3995, 0.3521, 0.000447, 0.9996, -0.1, 0.8237, 0.000447, 0.6758, 0.1009, 0.8237, -0.1, 0.000447, 0.000447, 0.1763, -0.2005, 0.1763, 0.3995, 0.1763, 0.3995, 0.3521, 0.2991, 0.3242, 0.7986, 0.1763, 0.8991, 0.3242, 0.8489, 0.5, 0.7986, 0.3521, 0.2488, 0.8823, 0.486, 0.9996, 0.7121, 0.9996, 0.1512, 0.8823, 0.2991, 0.000447, 0.3995, 0.1763, 0.2991, 0.3242, 0.2014, 0.1763, 0.7986, 0.1763, 0.7009, 0.3242, 0.6005, 0.3521, 0.6005, 0.1763, 0.1512, 0.5, 0.2014, 0.6758, 0.1009, 0.6479, 0.5, 0.000447, 0.6005, 0.1763, 0.5, 0.3242, 0.3995, 0.1763, 0.1009, 0.8237, 0.1009, 0.6479, 0.2014, 0.6758, 0.2991, 0.8237, 0.2991, 0.6479, 0.3995, 0.6758, 0.2014, 0.1763, 0.2014, 0.3521, 0.1009, 0.3242, 0.3493, 0.5, 0.3995, 0.6758, 0.2991, 0.6479, 0.4498, 0.5, 0.3995, 0.3521, 0.5, 0.3242, 0.7986, 0.9996, 0.7009, 0.8237, 0.7986, 0.6758, 0.8991, 0.8237, 0.1009, 0.000447, 0.2014, 0.1763, 0.1009, 0.3242, 0.000447, 0.1763, 0.3995, 0.6758, 0.5, 0.6479, 0.5, 0.8237, 0.2991, 0.8237, 0.7512, 0.3326, 0.8489, 0.3326, 0.8489, 0.6674, 0.7512, 0.6674, 0.7009, 0.8237, 0.6005, 0.6758, 0.7009, 0.6479, 0.2991, 0.3242, 0.3995, 0.3521, 0.3493, 0.5, 0.2488, 0.5, 0.8991, 0.6479, 0.8489, 0.5, 0.8991, 0.3242, 0.9493, 0.5, 0.000447, 0.1763, 0.1009, 0.3242, 0.000447, 0.3521, 0.4498, 0.5, 0.5, 0.6479, 0.3995, 0.6758, 0.3493, 0.5, 0.8489, 0.5, 0.8991, 0.6479, 0.7986, 0.6758, 0.6005, 0.9996, 0.5, 0.8237, 0.7009, 0.8237, -0.04979, 0.5, 0.000447, 0.6758, -0.1, 0.6479, 0.2014, 0.1763, 0.2991, 0.3242, 0.2014, 0.3521, 0.6005, 0.6758, 0.5, 0.6479, 0.5502, 0.5, 0.6507, 0.5, 0.7512, 0.5, 0.7009, 0.3242, 0.7986, 0.3521, -0.04979, 0.8823, 0.9242, 0.9996, 0.8349, 0.9996, 0.8489, 0.8823, 0.6005, 0.1763, 0.6005, 0.3521, 0.5, 0.3242, 0.5502, 0.5, 0.5, 0.3242, 0.6005, 0.3521, 0.6005, 0.6758, 0.7009, 0.8237, 0.5, 0.8237, 0.5, 0.6479, 0.1009, 0.6479, 0.05068, 0.5, 0.1512, 0.5, -0.1, 0.8237, -0.1, 0.6479, 0.000447, 0.6758, 0.8991, 0.8237, 0.7986, 0.6758, 0.8991, 0.6479, 0.3995, 0.3521, 0.4498, 0.5, 0.3493, 0.5, 0.6507, 0.5, 0.5502, 0.5, 0.6005, 0.3521, 0.7009, 0.3242, 0.000447, 0.6758, -0.04979, 0.5, 0.05068, 0.5, 0.1009, 0.6479, -0.04979, 0.5, -0.1, 0.3242, 0.000447, 0.3521, 0.7986, 0.1763, 0.7986, 0.3521, 0.7009, 0.3242, 0.7009, 0.000447, 0.7986, 0.1763, 0.6005, 0.1763, 0.6507, 0.5, 0.7009, 0.6479, 0.6005, 0.6758, 0.2014, 0.3521, 0.2488, 0.5, 0.1512, 0.5, 0.2488, 0.5, 0.2014, 0.3521, 0.2991, 0.3242])
me_grescue.materials.append(mat_01grescuemarquee)
me_grescue.materials.append(mat_02grescuesnap)
me_grescue.materials.append(mat_grescuebezel)
me_grescue.materials.append(mat_grescuereflection)
me_grescue.materials.append(mat_grescueblack)
me_grescue.materials.append(mat_grescueshinywhite)
me_grescue.materials.append(mat_grescuesideart)
me_grescue.materials.append(mat_grescuebezel2art)
me_grescue.materials.append(mat_grescuesilver)
me_grescue.materials.append(mat_grescueshinyred)
me_grescue.materials.append(mat_grescueshinyblack)
me_grescue.use_remesh_fix_poles = True
me_grescue.use_remesh_preserve_attributes = False
me_grescue.update()

# ---- objects
ob_grescue = bpy.data.objects.new('grescue', me_grescue)

# ---- transforms, parenting, visibility, modifiers, constraints
ob_grescue.location = (-0.04342, -0.05138, 0.9464)
ob_grescue.rotation_euler = (1.571, 0.0, 0.0)
_m = ob_grescue.modifiers.new('Auto Smooth', 'NODES')
_m.node_group = ng_auto_smooth
_gi = [s.identifier for s in ng_auto_smooth.interface.items_tree if s.item_type == 'SOCKET' and s.in_out == 'INPUT']
_m[_gi[1]] = 1.047  # Angle
_m = ob_grescue.modifiers.new('WeightedNormal', 'WEIGHTED_NORMAL')
_m.keep_sharp = True

# ---- collection membership
scene.collection.objects.link(ob_grescue)

# ---- scene / render settings (as saved in the file)
scene.frame_start = 1; scene.frame_end = 250; scene.frame_set(1)
scene.render.engine = 'BLENDER_EEVEE_NEXT'
scene.cycles.use_denoising = False
scene.cycles.samples = 128
scene.cycles.sampling_pattern = 'TABULATED_SOBOL'
scene.cycles.use_adaptive_sampling = False
scene.cycles.use_light_tree = False
scene.view_settings.view_transform = 'Filmic'
bpy.context.view_layer.update()

# ---- added for rendering (the .blend has no active camera and no usable light): camera, sun
cam_auto = bpy.data.cameras.new('AutoCamera')
cam_auto.lens = 50.0
cam_auto.sensor_width = 36.0
cam_auto.clip_end = 1000.0
ob_auto_camera = bpy.data.objects.new('AutoCamera', cam_auto)
scene.collection.objects.link(ob_auto_camera)
ob_auto_camera.location = (1.85003, -2.09314, 2.32859)
ob_auto_camera.rotation_euler = (1.09748, -7.21219e-08, 0.694738)
scene.camera = ob_auto_camera
light_auto_sun = bpy.data.lights.new('AutoSun', 'SUN')
light_auto_sun.energy = 3.0
light_auto_sun.angle = 0.0523599
ob_auto_sun = bpy.data.objects.new('AutoSun', light_auto_sun)
scene.collection.objects.link(ob_auto_sun)
ob_auto_sun.rotation_euler = (0.872665, 0.174533, 0.523599)
bpy.context.view_layer.update()
